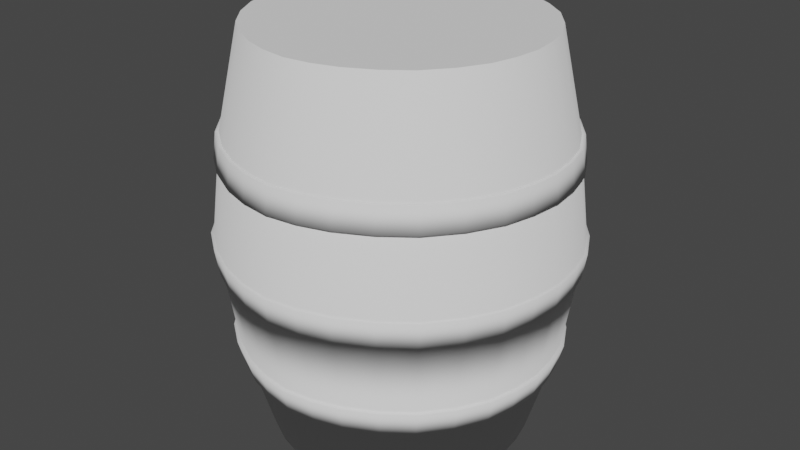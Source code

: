 # Source: bochkablend.blend  (saved by Blender 2.80.75; exported with 4.5.12 LTS)
import bpy
from mathutils import Matrix  # noqa: F401  (used for matrix-valued properties, if any)

bpy.ops.wm.read_factory_settings(use_empty=True)
scene = bpy.context.scene
scene.name = 'Scene'

# ---- collections
col_collection = bpy.data.collections.new('Collection'); scene.collection.children.link(col_collection)

# ---- materials (node trees are filled in below, after node groups)
mat_material_001 = bpy.data.materials.new('Material.001')
mat_material_001.alpha_threshold = 0.0
mat_material_001.use_transparent_shadow = False
mat_material_001.roughness = 0.5
mat_material_001.line_color = (0.0, 0.0, 0.0, 1.0)

# ---- material node trees

# ---- world
world_world = bpy.data.worlds.new('World'); scene.world = world_world
world_world.use_nodes = True; world_world.node_tree.nodes.clear()
_N = world_world.node_tree.nodes; _L = world_world.node_tree.links
n0 = _N.new('ShaderNodeOutputWorld'); n0.name = 'World Output'; n0.location = (300, 300)
n1 = _N.new('ShaderNodeBackground'); n1.name = 'Background'; n1.location = (10, 300)
n1.inputs[0].default_value = (0.05088, 0.05088, 0.05088, 1.0)
_L.new(n1.outputs[0], n0.inputs[0])
n0.is_active_output = True
world_world.color = (0.05088, 0.05088, 0.05088)
world_world.use_sun_shadow = False
world_world.sun_shadow_jitter_overblur = 0.0

# ---- meshes
me_cube_001 = bpy.data.meshes.new('Cube.001')
me_cube_001.from_pydata([(-1.639, -1.639, -2.205), (-1.639, 1.639, -2.205), (1.639, 1.639, -2.205), (1.639, -1.639, -2.205), (-1.782, -1.782, 5.031), (-1.782, 1.782, 5.031), (1.782, 1.782, 5.031), (1.782, -1.782, 5.031), (0.0, 2.541, 5.031), (0.0, 2.336, -2.205), (0.0, -2.541, 5.031), (0.0, -2.336, -2.205), (0.0, 0.0, 5.031), (0.0, 0.0, -2.205), (2.341, 0.0, -2.205), (2.546, 0.0, 5.031), (-2.341, 0.0, -2.205), (-2.546, 0.0, 5.031), (2.382, -0.8912, 5.031), (-2.19, -0.8195, -2.205), (2.947, 1.102, 1.413), (-1.102, -2.902, 1.413), (-2.19, 0.8195, -2.205), (2.382, 0.8912, 5.031), (0.0, -1.571, 5.031), (0.0, -1.571, -2.205), (0.0, 1.571, -2.205), (0.0, 1.571, 5.031), (2.19, 0.8195, -2.205), (-2.382, 0.8912, 5.031), (2.205, -2.205, 1.413), (2.205, 2.205, 1.413), (2.19, -0.8195, -2.205), (-2.382, -0.8912, 5.031), (-2.947, 1.102, 1.413), (-2.947, -1.102, 1.413), (-1.473, -1.337, 5.031), (-1.473, -1.337, -2.205), (-1.473, 1.337, 5.031), (-1.473, 1.337, -2.205), (-1.544, 0.0, 5.031), (-1.544, 0.0, -2.205), (-0.8195, -2.157, -2.205), (-0.8912, 2.346, 5.031), (-0.8912, -2.346, 5.031), (-0.8195, 2.157, -2.205), (-1.102, 2.902, 1.413), (2.947, -1.102, 1.413), (0.0, 3.143, 1.413), (0.0, -3.143, 1.413), (1.473, 1.337, 5.031), (1.473, 1.337, -2.205), (1.473, -1.337, -2.205), (1.473, -1.337, 5.031), (1.544, 0.0, -2.205), (1.544, 0.0, 5.031), (1.102, 2.902, 1.413), (1.102, -2.902, 1.413), (-2.205, 2.205, 1.413), (-2.205, -2.205, 1.413), (3.149, 0.0, 1.413), (-3.149, 0.0, 1.413), (0.8912, -2.346, 5.031), (0.8195, 2.157, -2.205), (0.8195, -2.157, -2.205), (0.8912, 2.346, 5.031), (-2.057, -2.057, 3.222), (-2.749, -1.028, 3.222), (2.749, -1.028, 3.222), (-2.749, 1.028, 3.222), (-1.028, 2.707, 3.222), (1.028, -2.707, 3.222), (-1.028, -2.707, 3.222), (2.749, 1.028, 3.222), (1.028, 2.707, 3.222), (0.0, 2.932, 3.222), (0.0, -2.932, 3.222), (2.937, 0.0, 3.222), (-2.937, 0.0, 3.222), (2.057, 2.057, 3.222), (2.057, -2.057, 3.222), (-2.057, 2.057, 3.222), (-1.003, 2.639, -0.396), (-2.864, 0.0, -0.396), (2.864, 0.0, -0.396), (0.0, -2.858, -0.396), (0.0, 2.858, -0.396), (2.005, -2.005, -0.396), (2.005, 2.005, -0.396), (-2.005, 2.005, -0.396), (1.003, -2.639, -0.396), (1.003, 2.639, -0.396), (-2.005, -2.005, -0.396), (-1.003, -2.639, -0.396), (2.68, 1.003, -0.396), (-2.68, 1.003, -0.396), (-2.68, -1.003, -0.396), (2.68, -1.003, -0.396), (-2.094, -2.094, 2.77), (-2.798, -1.047, 2.77), (2.798, -1.047, 2.77), (-2.798, 1.047, 2.77), (-1.047, 2.756, 2.77), (1.047, -2.756, 2.77), (-1.047, -2.756, 2.77), (2.798, 1.047, 2.77), (1.047, 2.756, 2.77), (0.0, 2.984, 2.77), (0.0, -2.984, 2.77), (2.99, 0.0, 2.77), (-2.99, 0.0, 2.77), (2.094, 2.094, 2.77), (2.094, -2.094, 2.77), (-2.094, 2.094, 2.77), (-2.057, 2.057, 3.222), (2.057, -2.057, 3.222), (2.057, 2.057, 3.222), (-2.937, 0.0, 3.222), (1.028, 2.707, 3.222), (0.0, 2.932, 3.222), (0.0, -2.932, 3.222), (2.937, 0.0, 3.222), (-2.749, 1.028, 3.222), (2.749, -1.028, 3.222), (-2.749, -1.028, 3.222), (-2.057, -2.057, 3.222), (-2.798, 1.047, 2.77), (2.798, -1.047, 2.77), (-2.798, -1.047, 2.77), (-2.094, -2.094, 2.77), (1.047, 2.756, 2.77), (0.0, 2.984, 2.77), (0.0, -2.984, 2.77), (2.99, 0.0, 2.77), (2.798, 1.047, 2.77), (-1.047, -2.756, 2.77), (1.047, -2.756, 2.77), (-1.047, 2.756, 2.77), (-2.937, 0.0, 3.222), (2.057, 2.057, 3.222), (2.057, -2.057, 3.222), (-2.057, 2.057, 3.222), (-1.047, 2.756, 2.77), (1.047, -2.756, 2.77), (-1.047, -2.756, 2.77), (2.798, 1.047, 2.77), (-2.99, 0.0, 2.77), (2.094, 2.094, 2.77), (2.094, -2.094, 2.77), (-2.094, 2.094, 2.77), (-1.028, 2.707, 3.222), (1.028, -2.707, 3.222), (-1.028, -2.707, 3.222), (2.749, 1.028, 3.222), (2.937, 0.0, 3.222), (0.0, -2.932, 3.222), (0.0, 2.932, 3.222), (1.028, 2.707, 3.222), (-2.057, -2.057, 3.222), (-2.749, -1.028, 3.222), (2.749, -1.028, 3.222), (-2.749, 1.028, 3.222), (2.749, 1.028, 3.222), (-1.028, -2.707, 3.222), (1.028, -2.707, 3.222), (-1.028, 2.707, 3.222), (-2.094, -2.094, 2.77), (-2.798, -1.047, 2.77), (2.798, -1.047, 2.77), (-2.798, 1.047, 2.77), (2.99, 0.0, 2.77), (0.0, -2.984, 2.77), (0.0, 2.984, 2.77), (1.047, 2.756, 2.77), (-2.094, 2.094, 2.77), (2.094, -2.094, 2.77), (2.094, 2.094, 2.77), (-2.99, 0.0, 2.77), (-1.077, 2.836, 0.9559), (3.077, 0.0, 0.9559), (0.0, -3.071, 0.9559), (-3.077, 0.0, 0.9559), (0.0, 3.071, 0.9559), (2.154, 2.154, 0.9559), (-2.154, 2.154, 0.9559), (2.154, -2.154, 0.9559), (1.077, -2.836, 0.9559), (-2.154, -2.154, 0.9559), (-1.077, -2.836, 0.9559), (1.077, 2.836, 0.9559), (2.879, 1.077, 0.9559), (-2.879, -1.077, 0.9559), (2.879, -1.077, 0.9559), (-2.879, 1.077, 0.9559), (-0.961, 2.53, -0.832), (-2.745, 0.0, -0.832), (2.745, 0.0, -0.832), (0.0, -2.74, -0.832), (0.961, -2.53, -0.832), (0.961, 2.53, -0.832), (-1.922, -1.922, -0.832), (-0.961, -2.53, -0.832), (0.0, 2.74, -0.832), (1.922, -1.922, -0.832), (1.922, 1.922, -0.832), (-1.922, 1.922, -0.832), (2.569, 0.961, -0.832), (-2.569, 0.961, -0.832), (-2.569, -0.961, -0.832), (2.569, -0.961, -0.832), (1.05, 2.763, 3.227), (1.553e-10, 2.993, 3.227), (1.553e-10, -2.993, 3.227), (2.999, 0.0, 3.227), (1.069, 2.813, 2.766), (1.553e-10, 3.046, 2.766), (1.553e-10, -3.046, 2.766), (3.053, 0.0, 2.766), (-2.999, 0.0, 3.227), (2.1, 2.1, 3.227), (2.1, -2.1, 3.227), (-2.1, 2.1, 3.227), (-1.069, 2.813, 2.766), (1.069, -2.813, 2.766), (-1.069, -2.813, 2.766), (2.856, 1.069, 2.766), (-3.053, 0.0, 2.766), (2.137, 2.137, 2.766), (2.137, -2.137, 2.766), (-2.137, 2.137, 2.766), (-1.05, 2.763, 3.227), (1.05, -2.763, 3.227), (-1.05, -2.763, 3.227), (2.806, 1.05, 3.227), (-2.1, -2.1, 3.227), (-2.806, -1.05, 3.227), (2.806, -1.05, 3.227), (-2.806, 1.05, 3.227), (-2.137, -2.137, 2.766), (-2.856, -1.069, 2.766), (2.856, -1.069, 2.766), (-2.856, 1.069, 2.766), (2.994, 1.12, 1.417), (-1.12, -2.948, 1.417), (2.24, -2.24, 1.417), (2.24, 2.24, 1.417), (-2.994, 1.12, 1.417), (-2.994, -1.12, 1.417), (-1.12, 2.948, 1.417), (2.994, -1.12, 1.417), (0.0, 3.193, 1.417), (0.0, -3.193, 1.417), (1.12, 2.948, 1.417), (1.12, -2.948, 1.417), (-2.24, 2.24, 1.417), (-2.24, -2.24, 1.417), (3.199, -1.184e-10, 1.417), (-3.199, -1.184e-10, 1.417), (-1.094, 2.881, 0.9523), (3.126, -1.184e-10, 0.9523), (0.0, -3.12, 0.9523), (-3.126, -1.184e-10, 0.9523), (0.0, 3.12, 0.9523), (2.189, 2.189, 0.9523), (-2.189, 2.189, 0.9523), (2.189, -2.189, 0.9523), (1.094, -2.881, 0.9523), (-2.189, -2.189, 0.9523), (-1.094, -2.881, 0.9523), (1.094, 2.881, 0.9523), (2.925, 1.094, 0.9523), (-2.925, -1.094, 0.9523), (2.925, -1.094, 0.9523), (-2.925, 1.094, 0.9523), (-1.027, 2.703, -0.3907), (-2.933, -1.81e-10, -0.3907), (2.933, -1.81e-10, -0.3907), (1.81e-10, -2.927, -0.3907), (1.81e-10, 2.927, -0.3907), (2.054, -2.054, -0.3907), (2.054, 2.054, -0.3907), (-2.054, 2.054, -0.3907), (1.027, -2.703, -0.3907), (1.027, 2.703, -0.3907), (-2.054, -2.054, -0.3907), (-1.027, -2.703, -0.3907), (2.745, 1.027, -0.3907), (-2.745, 1.027, -0.3907), (-2.745, -1.027, -0.3907), (2.745, -1.027, -0.3907), (-0.9843, 2.591, -0.8373), (-2.812, -1.81e-10, -0.8373), (2.812, -1.81e-10, -0.8373), (1.81e-10, -2.806, -0.8373), (0.9843, -2.591, -0.8373), (0.9843, 2.591, -0.8373), (-1.969, -1.969, -0.8373), (-0.9843, -2.591, -0.8373), (1.81e-10, 2.806, -0.8373), (1.969, -1.969, -0.8373), (1.969, 1.969, -0.8373), (-1.969, 1.969, -0.8373), (2.631, 0.9843, -0.8373), (-2.631, 0.9843, -0.8373), (-2.631, -0.9843, -0.8373), (2.631, -0.9843, -0.8373), (-1.959, -1.248, -2.205), (2.13, -1.357, 5.031), (0.0, -1.954, -2.205), (0.0, -2.056, 5.031), (1.959, -1.248, -2.205), (-2.13, -1.357, 5.031), (-1.146, -1.747, -2.205), (-1.182, -1.841, 5.031), (2.636, -1.679, 1.413), (1.146, -1.747, -2.205), (1.182, -1.841, 5.031), (-2.636, -1.679, 1.413), (2.458, -1.566, 3.222), (-2.458, -1.566, 3.222), (2.397, -1.527, -0.396), (-2.397, -1.527, -0.396), (2.503, -1.595, 2.77), (-2.503, -1.595, 2.77), (2.458, -1.566, 3.222), (2.503, -1.595, 2.77), (-2.458, -1.566, 3.222), (-2.503, -1.595, 2.77), (-2.503, -1.595, 2.77), (-2.458, -1.566, 3.222), (2.458, -1.566, 3.222), (2.503, -1.595, 2.77), (-2.575, -1.641, 0.9559), (2.575, -1.641, 0.9559), (-2.297, -1.464, -0.832), (2.297, -1.464, -0.832), (-2.555, -1.628, 2.766), (-2.51, -1.599, 3.227), (2.51, -1.599, 3.227), (2.555, -1.628, 2.766), (2.677, -1.706, 1.417), (-2.677, -1.706, 1.417), (-2.616, -1.667, 0.9523), (2.616, -1.667, 0.9523), (2.455, -1.564, -0.3907), (-2.455, -1.564, -0.3907), (-2.353, -1.499, -0.8373), (2.353, -1.499, -0.8373), (0.5036, 2.74, -0.8373), (0.5036, -2.74, -0.8373), (0.5911, -1.949, 5.031), (0.5732, -1.85, -2.205), (2.876, -0.5214, -0.3907), (-2.876, -0.5214, -0.3907), (3.065, -0.5556, 0.9523), (-3.065, -0.5556, 0.9523), (0.5598, -3.047, 0.9523), (0.5598, 3.047, 0.9523), (0.5253, -2.859, -0.3907), (0.5253, 2.859, -0.3907), (2.503, 1.595, 2.77), (2.503, 1.595, 2.77), (2.458, 1.566, 3.222), (-2.458, 1.566, 3.222), (1.692, 2.593, 1.413), (1.832, 1.078, -2.205), (1.832, -1.078, -2.205), (1.92, 0.0, -2.205), (-1.68, 2.574, 0.9523), (-1.68, -2.574, 0.9523), (-1.576, 2.415, -0.3907), (-1.576, -2.415, -0.3907), (-1.928, 1.114, 5.031), (-1.832, 1.078, -2.205), (-1.692, -2.593, 1.413), (-1.692, 2.593, 1.413), (-2.496, -0.4525, 5.031), (2.295, -0.4161, -2.205), (-1.509, -0.6685, 5.031), (-1.509, -0.6685, -2.205), (0.5371, 2.923, 3.227), (0.5467, -2.975, 2.766), (0.573, -3.118, 1.417), (0.573, 3.118, 1.417), (-2.932, -0.5315, 2.77), (2.932, -0.5315, 2.77), (2.932, -0.5315, 2.77), (-2.932, -0.5315, 2.77), (-0.5732, 1.85, -2.205), (-0.5911, 1.949, 5.031), (1.578, 2.419, 3.222), (1.607, -2.462, 2.77), (1.607, -2.462, 2.77), (1.607, 2.462, 2.77), (3.136, 0.5687, 1.417), (-3.136, 0.5687, 1.417), (1.632, -1.589, 5.031), (1.531, -1.488, -2.205), (1.511, 2.315, -0.8373), (1.511, -2.315, -0.8373), (-1.578, 2.419, 3.222), (-1.607, -2.462, 2.77), (-1.578, -2.419, 3.222), (-1.607, 2.462, 2.77), (0.0, 1.954, -2.205), (0.0, 2.056, 5.031), (-2.88, -0.5221, 3.222), (2.88, -0.5221, 3.222), (2.932, -0.5315, 2.77), (-2.932, -0.5315, 2.77), (2.555, 1.628, 2.766), (-2.555, 1.628, 2.766), (-2.616, 1.667, 0.9523), (2.616, 1.667, 0.9523), (1.578, 2.419, 3.222), (1.578, -2.419, 3.222), (1.607, -2.462, 2.77), (1.607, 2.462, 2.77), (1.692, -2.593, 1.413), (1.928, -1.114, 5.031), (2.02, 0.0, 5.031), (1.928, 1.114, 5.031), (-0.564, -3.069, 1.413), (-0.4559, 2.481, 5.031), (-0.4193, 2.282, -2.205), (-0.4559, -2.481, 5.031), (-0.5253, -2.859, -0.3907), (-0.5253, 2.859, -0.3907), (-0.5598, -3.047, 0.9523), (-0.5598, 3.047, 0.9523), (0.7367, 1.454, -2.205), (0.7367, -1.454, -2.205), (0.772, 0.0, -2.205), (0.564, 3.069, 1.413), (-0.7543, -0.7271, -2.205), (0.7543, -0.7271, 5.031), (-0.7367, -1.454, 5.031), (-0.772, 0.0, 5.031), (-0.7367, -1.454, -2.205), (-0.772, 0.0, -2.205), (2.397, 1.527, -0.396), (-2.397, 1.527, -0.396), (0.5261, 2.863, 3.222), (0.5356, -2.914, 2.77), (0.5511, -2.999, 0.9559), (0.5511, 2.999, 0.9559), (-2.297, 1.464, -0.832), (2.297, 1.464, -0.832), (1.576, 2.415, -0.3907), (1.576, -2.415, -0.3907), (1.68, -2.574, 0.9523), (1.68, 2.574, 0.9523), (1.509, -0.6685, 5.031), (1.509, -0.6685, -2.205), (3.087, -0.5598, 1.413), (-3.087, -0.5598, 1.413), (1.719, -2.634, 1.417), (1.719, 2.634, 1.417), (1.64, 2.514, 2.766), (1.611, -2.469, 3.227), (1.611, 2.469, 3.227), (1.64, -2.514, 2.766), (1.475, 2.26, -0.832), (1.475, -2.26, -0.832), (3.136, -0.5687, 1.417), (-3.136, -0.5687, 1.417), (2.94, -0.533, 3.227), (-2.94, -0.533, 3.227), (-2.757, 0.4998, -0.8373), (2.757, 0.4998, -0.8373), (-2.02, 0.0, 5.031), (-1.928, -1.114, 5.031), (-1.92, 0.0, -2.205), (-1.832, -1.078, -2.205), (-0.5511, -2.999, 0.9559), (-0.5511, 2.999, 0.9559), (-0.5356, 2.914, 2.77), (-0.5261, 2.863, 3.222), (3.065, 0.5556, 0.9523), (-3.065, 0.5556, 0.9523), (1.974, 0.557, 5.031), (1.876, 0.5391, -2.205), (0.5356, -2.914, 2.77), (0.5356, 2.914, 2.77), (0.5356, 2.914, 2.77), (0.5261, -2.863, 3.222), (0.5356, -2.914, 2.77), (0.5356, 2.914, 2.77), (0.5261, 2.863, 3.222), (0.5261, -2.863, 3.222), (1.653, -2.534, 0.9559), (1.653, 2.534, 0.9559), (1.607, 2.462, 2.77), (1.578, -2.419, 3.222), (0.7543, -0.7271, -2.205), (1.974, -0.557, 5.031), (-2.757, -0.4998, -0.8373), (2.757, -0.4998, -0.8373), (0.4559, -2.481, 5.031), (0.4193, -2.282, -2.205), (0.4559, 2.481, 5.031), (0.4193, 2.282, -2.205), (2.876, 0.5214, -0.3907), (-2.876, 0.5214, -0.3907), (0.0, 0.7857, -2.205), (2.295, 0.4161, -2.205), (1.539, 2.358, -0.396), (1.539, -2.358, -0.396), (1.578, -2.419, 3.222), (1.578, 2.419, 3.222), (-2.295, -0.4161, -2.205), (0.0, -0.7857, 5.031), (2.496, -0.4525, 5.031), (0.0, -0.7857, -2.205), (-1.607, 2.462, 2.77), (-1.578, 2.419, 3.222), (-1.653, 2.534, 0.9559), (-1.653, -2.534, 0.9559), (-1.64, 2.514, 2.766), (-1.611, 2.469, 3.227), (-1.719, -2.634, 1.417), (-1.719, 2.634, 1.417), (1.368, -2.096, 5.031), (1.258, 1.928, -2.205), (1.258, -1.928, -2.205), (1.368, 2.096, 5.031), (-0.5261, -2.863, 3.222), (-0.5356, -2.914, 2.77), (-0.5261, -2.863, 3.222), (-0.5356, 2.914, 2.77), (0.7543, 0.7271, -2.205), (0.7543, 0.7271, 5.031), (-1.632, 1.589, 5.031), (1.531, 1.488, -2.205), (-1.258, 1.928, -2.205), (-1.368, -2.096, 5.031), (-1.368, 2.096, 5.031), (-1.258, -1.928, -2.205), (0.5261, -2.863, 3.222), (0.5261, 2.863, 3.222), (0.5129, -2.791, -0.396), (0.5129, 2.791, -0.396), (-0.573, -3.118, 1.417), (-0.573, 3.118, 1.417), (-0.5467, 2.975, 2.766), (-0.5371, 2.923, 3.227), (-0.5911, -1.949, 5.031), (-0.5732, -1.85, -2.205), (-0.5036, 2.74, -0.8373), (-0.5036, -2.74, -0.8373), (2.458, 1.566, 3.222), (-2.458, 1.566, 3.222), (-0.5356, 2.914, 2.77), (-0.5356, -2.914, 2.77), (-0.5261, 2.863, 3.222), (-0.5356, -2.914, 2.77), (0.5371, -2.923, 3.227), (0.5467, 2.975, 2.766), (0.4916, -2.675, -0.832), (0.4916, 2.675, -0.832), (-1.531, 1.488, -2.205), (0.5911, 1.949, 5.031), (-2.503, 1.595, 2.77), (2.503, 1.595, 2.77), (0.564, -3.069, 1.413), (0.7367, 1.454, 5.031), (0.7367, -1.454, 5.031), (0.772, 0.0, 5.031), (-0.4916, -2.675, -0.832), (-0.4916, 2.675, -0.832), (-0.5467, -2.975, 2.766), (-0.5371, -2.923, 3.227), (2.458, 1.566, 3.222), (-2.503, 1.595, 2.77), (-1.611, -2.469, 3.227), (-1.64, -2.514, 2.766), (-1.475, -2.26, -0.832), (-1.475, 2.26, -0.832), (-3.017, 0.5469, 0.9559), (3.017, 0.5469, 0.9559), (-1.876, -0.5391, -2.205), (1.876, -0.5391, -2.205), (-1.974, -0.557, 5.031), (-0.7543, -0.7271, 5.031), (-1.578, -2.419, 3.222), (-1.607, -2.462, 2.77), (-1.607, 2.462, 2.77), (-1.607, -2.462, 2.77), (-2.51, 1.599, 3.227), (2.51, 1.599, 3.227), (-2.94, 0.533, 3.227), (2.94, 0.533, 3.227), (-1.511, 2.315, -0.8373), (-1.511, -2.315, -0.8373), (-1.531, -1.488, -2.205), (-1.632, -1.589, 5.031), (-0.5129, -2.791, -0.396), (-0.5129, 2.791, -0.396), (-0.5261, -2.863, 3.222), (-0.5261, 2.863, 3.222), (-0.4193, -2.282, -2.205), (-0.7367, 1.454, 5.031), (-0.564, 3.069, 1.413), (-0.7367, 1.454, -2.205), (-0.7543, 0.7271, 5.031), (-0.7543, 0.7271, -2.205), (2.993, 0.5426, 2.766), (-2.993, 0.5426, 2.766), (-2.88, -0.5221, 3.222), (2.88, -0.5221, 3.222), (-2.808, -0.509, -0.396), (2.808, -0.509, -0.396), (-1.539, -2.358, -0.396), (-1.539, 2.358, -0.396), (-1.578, 2.419, 3.222), (-1.578, -2.419, 3.222), (2.691, 0.4879, -0.832), (-2.691, 0.4879, -0.832), (0.0, 0.7857, 5.031), (-2.496, 0.4525, 5.031), (-2.677, 1.706, 1.417), (2.677, 1.706, 1.417), (1.509, 0.6685, 5.031), (-3.087, 0.5598, 1.413), (2.88, 0.5221, 3.222), (-2.88, 0.5221, 3.222), (3.087, 0.5598, 1.413), (1.509, 0.6685, -2.205), (-2.575, 1.641, 0.9559), (2.575, 1.641, 0.9559), (-2.353, 1.499, -0.8373), (2.353, 1.499, -0.8373), (3.017, -0.5469, 0.9559), (-3.017, -0.5469, 0.9559), (2.88, -0.5221, 3.222), (-2.88, -0.5221, 3.222), (2.993, -0.5426, 2.766), (-2.993, -0.5426, 2.766), (-2.691, -0.4879, -0.832), (2.691, -0.4879, -0.832), (-1.974, 0.557, 5.031), (-1.876, 0.5391, -2.205), (-1.959, 1.248, -2.205), (2.13, 1.357, 5.031), (-1.146, 1.747, -2.205), (-1.182, 1.841, 5.031), (2.932, 0.5315, 2.77), (2.88, 0.5221, 3.222), (-2.932, 0.5315, 2.77), (-2.932, 0.5315, 2.77), (1.632, 1.589, 5.031), (0.5732, 1.85, -2.205), (-2.455, 1.564, -0.3907), (2.455, 1.564, -0.3907), (-2.13, 1.357, 5.031), (1.959, 1.248, -2.205), (-2.295, 0.4161, -2.205), (2.496, 0.4525, 5.031), (-1.509, 0.6685, 5.031), (-1.509, 0.6685, -2.205), (2.932, 0.5315, 2.77), (-2.88, 0.5221, 3.222), (-2.932, 0.5315, 2.77), (2.932, 0.5315, 2.77), (-2.458, 1.566, 3.222), (-2.503, 1.595, 2.77), (-2.808, 0.509, -0.396), (2.808, 0.509, -0.396), (-2.88, 0.5221, 3.222), (2.88, 0.5221, 3.222), (1.182, 1.841, 5.031), (2.636, 1.679, 1.413), (1.146, 1.747, -2.205), (-2.636, 1.679, 1.413)], [], [(446, 205, 1, 642), (462, 204, 2, 523), (335, 203, 3, 310), (576, 200, 0, 537), (533, 523, 2, 655), (532, 536, 5, 654), (569, 202, 9, 424), (558, 197, 11, 499), (388, 424, 9, 404), (561, 500, 8, 405), (616, 196, 14, 505), (638, 195, 16, 510), (435, 567, 12, 511), (434, 439, 13, 513), (581, 367, 14, 377), (594, 473, 37, 312), (605, 603, 26, 504), (582, 470, 17, 376), (547, 438, 25, 308), (334, 208, 19, 306), (552, 107, 48, 602), (481, 365, 28, 505), (350, 566, 24, 309), (617, 207, 22, 656), (447, 206, 28, 655), (595, 471, 33, 311), (531, 565, 27, 618), (640, 372, 29, 619), (397, 366, 32, 310), (639, 209, 32, 377), (604, 601, 38, 658), (641, 373, 39, 659), (560, 534, 45, 644), (583, 437, 40, 378), (389, 423, 43, 645), (580, 472, 41, 379), (577, 194, 45, 534), (546, 436, 36, 313), (351, 431, 52, 315), (568, 201, 42, 600), (530, 430, 51, 627), (417, 111, 31, 364), (322, 112, 30, 314), (486, 108, 49, 564), (663, 109, 60, 626), (396, 419, 53, 316), (495, 420, 55, 452), (553, 104, 21, 422), (463, 198, 64, 524), (651, 501, 63, 672), (480, 421, 50, 622), (587, 98, 59, 374), (494, 432, 54, 453), (562, 113, 58, 673), (650, 525, 65, 670), (559, 199, 63, 501), (323, 99, 35, 317), (409, 110, 61, 455), (586, 102, 46, 375), (408, 100, 47, 454), (563, 105, 20, 671), (662, 101, 34, 623), (487, 106, 56, 433), (416, 103, 57, 418), (423, 8, 75, 599), (525, 6, 79, 509), (307, 7, 80, 318), (498, 10, 76, 538), (657, 15, 77, 669), (425, 44, 72, 598), (535, 4, 66, 615), (654, 5, 81, 363), (311, 33, 67, 319), (376, 17, 78, 608), (536, 43, 70, 614), (512, 18, 68, 609), (643, 23, 73, 362), (619, 29, 69, 668), (500, 65, 74, 539), (522, 62, 71, 508), (444, 180, 85, 540), (332, 191, 96, 321), (629, 190, 94, 440), (491, 183, 88, 506), (633, 181, 83, 610), (516, 178, 82, 613), (628, 184, 89, 441), (445, 189, 91, 541), (475, 182, 86, 597), (517, 187, 92, 612), (333, 185, 87, 320), (579, 179, 84, 667), (490, 186, 90, 507), (474, 188, 93, 596), (632, 192, 97, 611), (578, 193, 95, 666), (668, 69, 122, 661), (322, 100, 127, 325), (318, 80, 115, 324), (553, 108, 171, 527), (598, 72, 163, 526), (323, 98, 129, 328), (319, 67, 124, 326), (408, 109, 170, 385), (609, 68, 123, 407), (487, 107, 172, 483), (539, 74, 157, 488), (552, 102, 137, 529), (599, 75, 156, 554), (486, 103, 136, 482), (538, 76, 155, 489), (587, 104, 135, 401), (361, 176, 147, 360), (586, 113, 174, 514), (527, 171, 132, 555), (489, 155, 120, 485), (509, 79, 116, 414), (324, 115, 140, 330), (526, 163, 152, 528), (328, 129, 166, 327), (393, 173, 130, 492), (407, 123, 160, 634), (563, 111, 176, 361), (661, 122, 161, 625), (669, 77, 154, 624), (615, 66, 125, 402), (417, 106, 173, 393), (392, 175, 148, 391), (362, 73, 162, 572), (400, 165, 150, 515), (483, 172, 131, 484), (608, 78, 117, 406), (409, 99, 128, 384), (646, 134, 145, 660), (508, 71, 164, 415), (414, 116, 139, 390), (624, 154, 121, 647), (416, 112, 175, 392), (363, 81, 114, 551), (663, 105, 134, 646), (614, 70, 165, 400), (385, 170, 133, 386), (662, 110, 177, 649), (562, 101, 126, 665), (550, 153, 233, 589), (327, 166, 238, 336), (647, 121, 213, 591), (443, 143, 223, 381), (635, 138, 218, 467), (330, 140, 220, 338), (484, 131, 215, 557), (477, 119, 211, 545), (585, 144, 224, 575), (360, 147, 227, 410), (660, 145, 225, 606), (625, 161, 237, 590), (387, 167, 239, 637), (528, 152, 232, 571), (331, 168, 240, 339), (476, 142, 222, 544), (326, 124, 159, 329), (488, 157, 118, 442), (325, 127, 168, 331), (415, 164, 151, 493), (482, 136, 143, 443), (384, 128, 167, 387), (402, 125, 158, 584), (551, 114, 141, 664), (554, 156, 119, 477), (401, 135, 144, 585), (665, 126, 169, 573), (649, 177, 146, 648), (572, 162, 153, 550), (406, 117, 138, 635), (529, 137, 142, 476), (514, 174, 149, 403), (579, 190, 270, 478), (626, 60, 256, 394), (454, 47, 249, 464), (632, 179, 259, 354), (422, 21, 243, 542), (374, 59, 255, 520), (444, 186, 266, 356), (491, 189, 269, 451), (628, 193, 273, 412), (517, 188, 268, 369), (564, 49, 251, 382), (671, 20, 242, 621), (490, 185, 265, 450), (317, 35, 247, 341), (578, 181, 261, 479), (433, 56, 252, 383), (568, 197, 293, 549), (638, 208, 304, 496), (616, 206, 302, 469), (441, 89, 281, 652), (446, 207, 303, 630), (617, 195, 291, 468), (321, 96, 288, 345), (540, 85, 277, 358), (613, 82, 274, 370), (577, 205, 301, 592), (558, 198, 294, 349), (612, 92, 284, 371), (576, 201, 297, 593), (320, 87, 279, 344), (335, 209, 305, 347), (334, 200, 296, 346), (556, 212, 216, 381), (589, 233, 225, 410), (545, 211, 215, 544), (591, 213, 217, 606), (380, 210, 214, 557), (571, 232, 224, 570), (337, 235, 239, 336), (466, 236, 240, 636), (459, 231, 223, 461), (590, 237, 241, 607), (338, 220, 228, 339), (467, 218, 226, 637), (460, 219, 227, 458), (519, 230, 222, 518), (574, 234, 238, 575), (588, 221, 229, 411), (584, 158, 234, 574), (403, 149, 229, 518), (442, 118, 210, 380), (573, 169, 241, 411), (391, 148, 228, 461), (485, 120, 212, 556), (329, 159, 235, 337), (515, 150, 230, 519), (492, 130, 214, 458), (664, 141, 221, 588), (386, 133, 217, 636), (493, 151, 231, 459), (555, 132, 216, 570), (648, 146, 226, 607), (390, 139, 219, 460), (634, 160, 236, 466), (382, 251, 260, 356), (341, 247, 271, 342), (621, 242, 270, 413), (457, 245, 263, 451), (465, 257, 261, 355), (521, 248, 258, 368), (620, 254, 264, 412), (383, 252, 269, 357), (543, 250, 262, 429), (520, 255, 267, 369), (340, 244, 265, 343), (394, 256, 259, 478), (456, 253, 266, 450), (542, 243, 268, 428), (464, 249, 272, 354), (395, 246, 273, 479), (455, 61, 257, 465), (475, 178, 258, 429), (516, 184, 264, 368), (629, 183, 263, 413), (364, 31, 245, 457), (375, 46, 248, 521), (418, 57, 253, 456), (474, 180, 260, 428), (623, 34, 246, 395), (602, 48, 250, 543), (333, 192, 272, 343), (445, 182, 262, 357), (633, 191, 271, 355), (332, 187, 267, 342), (673, 58, 254, 620), (314, 30, 244, 340), (449, 282, 294, 399), (370, 274, 290, 592), (345, 288, 304, 346), (502, 276, 292, 469), (352, 289, 305, 497), (448, 280, 300, 398), (371, 284, 296, 593), (652, 281, 301, 630), (503, 287, 303, 468), (653, 286, 302, 631), (344, 279, 299, 347), (426, 285, 297, 549), (353, 275, 291, 496), (358, 277, 293, 349), (427, 278, 298, 548), (359, 283, 295, 348), (596, 93, 285, 426), (667, 84, 276, 502), (610, 83, 275, 353), (666, 95, 287, 503), (447, 204, 300, 631), (639, 196, 292, 497), (462, 199, 295, 398), (506, 88, 280, 448), (569, 194, 290, 548), (463, 203, 299, 399), (507, 90, 282, 449), (559, 202, 298, 348), (541, 91, 283, 359), (597, 86, 278, 427), (440, 94, 286, 653), (611, 97, 289, 352), (209, 335, 310, 32), (537, 594, 312, 42), (600, 547, 308, 11), (200, 334, 306, 0), (498, 350, 309, 10), (535, 595, 311, 4), (524, 397, 310, 3), (425, 546, 313, 44), (499, 351, 315, 64), (100, 322, 314, 47), (522, 396, 316, 62), (98, 323, 317, 59), (18, 307, 318, 68), (4, 311, 319, 66), (187, 332, 321, 92), (192, 333, 320, 97), (112, 322, 325, 175), (68, 318, 324, 123), (99, 323, 328, 128), (66, 319, 326, 125), (123, 324, 330, 160), (128, 328, 327, 167), (167, 327, 336, 239), (160, 330, 338, 236), (148, 331, 339, 228), (125, 326, 329, 158), (175, 325, 331, 148), (59, 317, 341, 255), (92, 321, 345, 284), (97, 320, 344, 289), (203, 335, 347, 299), (208, 334, 346, 304), (234, 337, 336, 238), (236, 338, 339, 240), (158, 329, 337, 234), (255, 341, 342, 267), (249, 340, 343, 272), (185, 333, 343, 265), (191, 332, 342, 271), (47, 314, 340, 249), (284, 345, 346, 296), (289, 344, 347, 305), (210, 460, 458, 214), (178, 516, 368, 258), (277, 426, 549, 293), (72, 615, 402, 163), (65, 525, 509, 74), (672, 63, 523, 533), (115, 415, 493, 140), (204, 462, 398, 300), (155, 526, 528, 120), (231, 556, 381, 223), (118, 390, 460, 210), (7, 307, 396, 522), (274, 427, 548, 290), (143, 391, 461, 223), (109, 408, 454, 60), (173, 483, 484, 130), (511, 12, 437, 583), (106, 417, 364, 56), (211, 380, 557, 215), (119, 442, 380, 211), (278, 359, 348, 298), (176, 393, 492, 147), (643, 6, 525, 650), (279, 449, 399, 299), (404, 9, 501, 651), (250, 383, 357, 262), (7, 522, 508, 80), (106, 487, 483, 173), (670, 65, 500, 561), (157, 414, 390, 118), (130, 484, 557, 214), (504, 26, 430, 530), (220, 459, 461, 228), (315, 52, 366, 397), (453, 54, 367, 581), (283, 448, 398, 295), (198, 463, 399, 294), (6, 643, 362, 79), (244, 456, 450, 265), (103, 416, 392, 136), (308, 25, 431, 351), (87, 507, 449, 279), (282, 358, 349, 294), (64, 315, 397, 524), (74, 509, 414, 157), (185, 490, 507, 87), (144, 555, 570, 224), (178, 475, 597, 82), (657, 23, 421, 480), (86, 541, 359, 278), (203, 463, 524, 3), (512, 15, 420, 495), (56, 364, 457, 252), (202, 569, 548, 298), (108, 486, 482, 171), (202, 559, 501, 9), (62, 498, 538, 71), (618, 27, 601, 604), (622, 50, 565, 531), (30, 418, 456, 244), (112, 416, 418, 30), (90, 540, 358, 282), (80, 508, 415, 115), (307, 18, 419, 396), (91, 506, 448, 283), (111, 417, 393, 176), (510, 16, 472, 580), (189, 491, 506, 91), (627, 51, 365, 481), (186, 490, 450, 266), (136, 392, 391, 143), (306, 19, 473, 594), (199, 462, 523, 63), (171, 482, 443, 132), (147, 492, 458, 227), (252, 457, 451, 269), (140, 493, 459, 220), (566, 435, 511, 24), (11, 308, 351, 499), (10, 309, 546, 425), (183, 491, 451, 263), (184, 516, 613, 89), (44, 313, 595, 535), (135, 527, 555, 144), (165, 554, 477, 150), (42, 312, 547, 600), (180, 444, 356, 260), (75, 539, 488, 156), (189, 445, 357, 269), (46, 602, 543, 248), (62, 316, 350, 498), (113, 586, 375, 58), (70, 599, 554, 165), (182, 445, 541, 86), (8, 500, 539, 75), (104, 553, 527, 135), (151, 485, 556, 231), (180, 474, 596, 85), (199, 559, 348, 295), (316, 53, 566, 350), (186, 444, 540, 90), (85, 596, 426, 277), (281, 370, 592, 301), (197, 558, 349, 293), (71, 538, 489, 164), (565, 561, 405, 27), (156, 488, 442, 119), (452, 55, 567, 435), (57, 564, 382, 253), (205, 577, 534, 1), (120, 528, 571, 212), (367, 481, 505, 14), (513, 13, 432, 494), (253, 382, 356, 266), (212, 571, 570, 216), (182, 475, 429, 262), (132, 443, 381, 216), (103, 486, 564, 57), (35, 455, 465, 247), (309, 24, 436, 546), (129, 401, 585, 166), (198, 558, 499, 64), (164, 489, 485, 151), (233, 591, 606, 225), (312, 37, 438, 547), (48, 433, 383, 250), (131, 476, 544, 215), (107, 487, 433, 48), (379, 41, 439, 434), (89, 613, 370, 281), (172, 529, 476, 131), (21, 374, 520, 243), (177, 384, 387, 146), (49, 422, 542, 251), (23, 643, 650, 421), (36, 378, 582, 471), (230, 545, 544, 222), (43, 423, 599, 70), (82, 597, 427, 274), (196, 639, 377, 14), (251, 542, 428, 260), (102, 552, 602, 46), (166, 585, 575, 238), (93, 612, 371, 285), (201, 568, 549, 297), (194, 569, 424, 45), (201, 576, 537, 42), (405, 8, 423, 389), (15, 512, 609, 77), (107, 552, 529, 172), (141, 515, 519, 221), (194, 577, 592, 290), (10, 425, 598, 76), (101, 562, 673, 34), (188, 474, 428, 268), (108, 553, 422, 49), (248, 543, 429, 258), (104, 587, 374, 21), (197, 568, 600, 11), (150, 477, 545, 230), (287, 652, 630, 303), (137, 514, 403, 142), (658, 38, 372, 640), (76, 598, 526, 155), (168, 386, 636, 240), (659, 39, 603, 605), (111, 563, 671, 31), (644, 45, 424, 388), (61, 623, 395, 257), (98, 587, 401, 129), (19, 510, 580, 473), (142, 403, 518, 222), (81, 614, 400, 114), (15, 657, 480, 420), (99, 409, 455, 35), (96, 610, 353, 288), (243, 520, 369, 268), (200, 576, 593, 296), (0, 306, 594, 537), (642, 1, 534, 560), (152, 584, 574, 232), (431, 494, 453, 52), (60, 454, 464, 256), (5, 536, 614, 81), (133, 660, 606, 217), (58, 375, 521, 254), (25, 513, 494, 431), (656, 22, 373, 641), (146, 387, 637, 226), (154, 407, 634, 121), (44, 535, 615, 72), (181, 633, 355, 261), (206, 447, 631, 302), (41, 659, 605, 439), (285, 371, 593, 297), (232, 574, 575, 224), (114, 400, 515, 141), (159, 635, 467, 235), (191, 633, 610, 96), (419, 495, 452, 53), (102, 586, 514, 137), (33, 376, 608, 67), (645, 43, 536, 532), (313, 36, 471, 595), (256, 464, 354, 259), (188, 517, 612, 93), (163, 402, 584, 152), (378, 40, 470, 582), (254, 521, 368, 264), (127, 385, 386, 168), (179, 632, 611, 84), (121, 634, 466, 213), (79, 362, 572, 116), (187, 517, 369, 267), (221, 519, 518, 229), (67, 608, 406, 124), (84, 611, 352, 276), (55, 622, 531, 567), (195, 638, 496, 291), (288, 353, 496, 304), (192, 632, 354, 272), (110, 662, 623, 61), (208, 638, 510, 19), (438, 434, 513, 25), (37, 379, 434, 438), (12, 618, 604, 437), (257, 395, 479, 261), (471, 582, 376, 33), (24, 511, 583, 436), (23, 657, 669, 73), (77, 609, 407, 154), (117, 661, 625, 138), (209, 639, 497, 305), (22, 642, 560, 373), (437, 604, 658, 40), (179, 579, 478, 259), (247, 465, 355, 271), (365, 533, 655, 28), (54, 627, 481, 367), (124, 406, 635, 159), (366, 581, 377, 32), (235, 467, 637, 239), (126, 649, 648, 169), (52, 453, 581, 366), (53, 452, 435, 566), (18, 512, 495, 419), (101, 662, 649, 126), (110, 409, 384, 177), (100, 408, 385, 127), (436, 583, 378, 36), (190, 579, 667, 94), (473, 580, 379, 37), (276, 352, 497, 292), (213, 466, 636, 217), (29, 654, 363, 69), (373, 560, 644, 39), (421, 650, 670, 50), (280, 653, 631, 300), (286, 502, 469, 302), (246, 620, 412, 273), (13, 504, 530, 432), (275, 503, 468, 291), (51, 672, 533, 365), (170, 646, 660, 133), (420, 480, 622, 55), (20, 626, 394, 242), (116, 572, 550, 139), (245, 621, 413, 263), (432, 530, 627, 54), (78, 668, 661, 117), (73, 669, 624, 162), (17, 619, 668, 78), (94, 667, 502, 286), (50, 670, 561, 565), (193, 628, 441, 95), (196, 616, 469, 292), (472, 641, 659, 41), (439, 605, 504, 13), (105, 663, 626, 20), (242, 394, 478, 270), (109, 663, 646, 170), (169, 648, 607, 241), (218, 590, 607, 226), (470, 640, 619, 17), (207, 617, 468, 303), (40, 658, 640, 470), (34, 673, 620, 246), (181, 578, 666, 83), (149, 573, 411, 229), (83, 666, 503, 275), (161, 664, 588, 237), (153, 647, 591, 233), (162, 624, 647, 153), (193, 578, 479, 273), (206, 616, 505, 28), (567, 531, 618, 12), (69, 363, 551, 122), (219, 589, 410, 227), (138, 625, 590, 218), (195, 617, 656, 16), (16, 656, 641, 472), (603, 388, 404, 26), (39, 644, 388, 603), (190, 629, 413, 270), (205, 446, 630, 301), (430, 651, 672, 51), (88, 440, 653, 280), (122, 551, 664, 161), (174, 665, 573, 149), (601, 389, 645, 38), (207, 446, 642, 22), (237, 588, 411, 241), (139, 550, 589, 219), (183, 629, 440, 88), (145, 360, 410, 225), (113, 562, 665, 174), (31, 671, 621, 245), (204, 447, 655, 2), (184, 628, 412, 264), (372, 532, 654, 29), (27, 405, 389, 601), (105, 563, 361, 134), (134, 361, 360, 145), (26, 404, 651, 430), (38, 645, 532, 372), (95, 441, 652, 287)])
me_cube_001.polygons.foreach_set('use_smooth', [1, 1, 1, 1, 0, 0, 1, 1, 0, 0, 1, 1, 0, 0, 0, 0, 0, 0, 0, 1, 1, 0, 0, 1, 1, 0, 0, 0, 0, 1, 0, 0, 0, 0, 0, 0, 1, 0, 0, 1, 0, 1, 1, 1, 1, 0, 0, 1, 1, 0, 0, 1, 0, 1, 0, 1, 1, 1, 1, 1, 1, 1, 1, 1, 1, 1, 1, 1, 1, 1, 1, 1, 1, 1, 1, 1, 1, 1, 1, 1, 1, 1, 1, 1, 1, 1, 1, 1, 1, 1, 1, 1, 1, 1, 1, 1, 1, 1, 1, 1, 1, 1, 1, 1, 1, 1, 1, 1, 1, 1, 1, 1, 1, 1, 1, 1, 1, 1, 1, 1, 1, 1, 1, 1, 1, 1, 1, 1, 1, 1, 1, 1, 1, 1, 1, 1, 1, 1, 1, 1, 1, 1, 1, 1, 1, 1, 1, 1, 1, 1, 1, 1, 1, 1, 1, 1, 1, 1, 1, 1, 1, 1, 1, 1, 1, 1, 1, 1, 1, 1, 1, 1, 1, 1, 1, 1, 1, 1, 1, 1, 1, 1, 1, 1, 1, 1, 1, 1, 1, 1, 1, 1, 1, 1, 1, 1, 1, 1, 1, 1, 1, 1, 1, 1, 1, 1, 1, 1, 1, 1, 1, 1, 1, 1, 1, 1, 1, 1, 1, 1, 1, 1, 1, 1, 1, 1, 1, 1, 1, 1, 1, 1, 1, 1, 1, 1, 1, 1, 1, 1, 1, 1, 1, 1, 1, 1, 1, 1, 1, 1, 1, 1, 1, 1, 1, 1, 1, 1, 1, 1, 1, 1, 1, 1, 1, 1, 1, 1, 1, 1, 1, 1, 1, 1, 1, 1, 1, 1, 1, 1, 1, 1, 1, 1, 1, 1, 1, 1, 1, 1, 1, 1, 1, 1, 1, 1, 1, 1, 1, 1, 1, 1, 1, 1, 1, 0, 0, 1, 0, 0, 0, 0, 0, 1, 0, 1, 1, 1, 1, 1, 1, 1, 1, 1, 1, 1, 1, 1, 1, 1, 1, 1, 1, 1, 1, 1, 1, 1, 1, 1, 1, 1, 1, 1, 1, 1, 1, 1, 1, 1, 1, 0, 1, 1, 1, 1, 1, 0, 1, 1, 1, 1, 0, 1, 1, 1, 1, 1, 0, 1, 0, 1, 1, 1, 0, 1, 1, 0, 1, 0, 0, 1, 1, 1, 1, 1, 0, 1, 1, 0, 1, 1, 1, 1, 0, 1, 1, 0, 1, 1, 1, 1, 1, 0, 0, 1, 1, 1, 1, 0, 1, 1, 0, 1, 0, 1, 1, 0, 1, 1, 1, 1, 1, 0, 0, 0, 1, 1, 0, 1, 1, 0, 1, 1, 1, 1, 0, 1, 1, 1, 1, 1, 1, 1, 1, 0, 1, 1, 1, 1, 1, 0, 1, 0, 1, 1, 1, 0, 0, 1, 1, 1, 1, 1, 1, 0, 1, 1, 1, 1, 0, 1, 1, 1, 0, 1, 1, 1, 1, 1, 0, 0, 1, 1, 1, 1, 1, 1, 1, 1, 1, 1, 1, 0, 1, 1, 1, 1, 1, 1, 1, 1, 1, 1, 1, 1, 1, 1, 0, 1, 1, 0, 1, 0, 1, 1, 0, 1, 1, 0, 1, 1, 1, 1, 0, 0, 1, 0, 1, 1, 1, 1, 0, 0, 1, 1, 1, 1, 1, 0, 1, 1, 1, 1, 1, 0, 1, 1, 0, 0, 1, 1, 1, 0, 1, 1, 1, 1, 1, 1, 1, 1, 1, 0, 1, 1, 1, 1, 1, 0, 0, 0, 1, 0, 0, 1, 1, 1, 1, 0, 0, 1, 1, 0, 0, 1, 0, 1, 1, 0, 0, 0, 1, 1, 1, 0, 1, 0, 1, 1, 1, 0, 0, 1, 1, 1, 0, 1, 0, 1, 0, 1, 1, 1, 0, 1, 1, 1, 1, 0, 1, 1, 0, 0, 1, 1, 1, 1, 1, 0, 1, 0, 1, 1, 1, 1, 1, 1, 1, 1, 1, 0, 1, 1, 1, 1, 0, 0, 0, 1, 1, 0, 1, 1, 1, 0, 1, 1, 1, 1, 1, 1, 1, 1, 1, 0, 0, 1, 1, 0, 0, 1])
_uv = me_cube_001.uv_layers.new(name='UVMap')
_uv.uv.foreach_set('vector', [0.8604, 0.1209, 0.8293, 0.1258, 0.8162, 0.046, 0.8447, 0.04053, 0.6377, 0.1404, 0.6093, 0.1414, 0.6073, 0.06262, 0.6348, 0.06191, 0.4204, 0.1419, 0.391, 0.1415, 0.393, 0.06262, 0.4221, 0.06271, 0.2005, 0.1293, 0.1709, 0.1259, 0.1839, 0.04601, 0.2111, 0.05001, 0.7869, 0.6938, 0.7608, 0.6849, 0.7863, 0.684, 0.8127, 0.6893, 0.2768, 0.9033, 0.3049, 0.9153, 0.2772, 0.9164, 0.2484, 0.9106, 0.7443, 0.1348, 0.718, 0.137, 0.7121, 0.05742, 0.7367, 0.05545, 0.3084, 0.1383, 0.2822, 0.1371, 0.2881, 0.05743, 0.3127, 0.05906, 0.6879, 0.75, 0.6797, 0.727, 0.6951, 0.7106, 0.708, 0.7264, 0.3807, 0.843, 0.3931, 0.8696, 0.3763, 0.8874, 0.3599, 0.8674, 0.5255, 0.1426, 0.5002, 0.1429, 0.5002, 0.06295, 0.5249, 0.06309, 0.08005, 0.1093, 0.05164, 0.1017, 0.08012, 0.02026, 0.1038, 0.02778, 0.297, 0.7271, 0.3223, 0.7565, 0.2905, 0.7826, 0.2639, 0.7502, 0.7675, 0.8625, 0.7422, 0.8331, 0.7741, 0.807, 0.8006, 0.8394, 0.8697, 0.7658, 0.8533, 0.7421, 0.8707, 0.7279, 0.8828, 0.7466, 0.7612, 0.9201, 0.7349, 0.9134, 0.7585, 0.912, 0.7858, 0.9178, 0.7184, 0.8025, 0.6945, 0.7719, 0.721, 0.7421, 0.7475, 0.7746, 0.1902, 0.8263, 0.2071, 0.8509, 0.1854, 0.8686, 0.1722, 0.8483, 0.813, 0.9027, 0.7928, 0.8919, 0.8272, 0.8718, 0.8401, 0.8876, 0.1397, 0.121, 0.1084, 0.1156, 0.1276, 0.03428, 0.1554, 0.04054, 0.7525, 0.3325, 0.7249, 0.3325, 0.724, 0.2652, 0.7517, 0.2645, 0.8333, 0.7213, 0.8132, 0.7006, 0.8368, 0.6991, 0.8547, 0.7122, 0.249, 0.6822, 0.2717, 0.6977, 0.2373, 0.7177, 0.221, 0.6978, 0.92, 0.1092, 0.8917, 0.1155, 0.8724, 0.03427, 0.8962, 0.02777, 0.58, 0.1419, 0.5511, 0.1425, 0.5495, 0.06276, 0.5781, 0.06272, 0.1694, 0.7722, 0.1733, 0.8018, 0.162, 0.8263, 0.1567, 0.7986, 0.3462, 0.7871, 0.37, 0.8177, 0.3436, 0.8474, 0.317, 0.815, 0.2278, 0.8723, 0.2486, 0.8937, 0.2223, 0.8999, 0.2028, 0.8856, 0.8875, 0.8167, 0.8861, 0.7896, 0.8922, 0.7668, 0.8971, 0.7923, 0.4749, 0.1426, 0.4492, 0.1425, 0.4508, 0.06275, 0.4754, 0.06308, 0.2839, 0.8381, 0.3092, 0.8675, 0.2748, 0.8876, 0.2508, 0.8612, 0.6785, 0.8481, 0.662, 0.8244, 0.6681, 0.8016, 0.6892, 0.8304, 0.6606, 0.7973, 0.657, 0.77, 0.6673, 0.7457, 0.6677, 0.7736, 0.2347, 0.7781, 0.2586, 0.8087, 0.2267, 0.8348, 0.2056, 0.806, 0.3319, 0.883, 0.3555, 0.9004, 0.333, 0.9095, 0.3039, 0.8985, 0.7149, 0.8926, 0.6949, 0.8719, 0.7104, 0.8592, 0.7344, 0.8856, 0.7997, 0.1292, 0.7705, 0.1325, 0.7608, 0.05317, 0.7891, 0.05, 0.2002, 0.7222, 0.2109, 0.7475, 0.1845, 0.7772, 0.1794, 0.7466, 0.8603, 0.864, 0.8536, 0.8421, 0.8801, 0.8123, 0.8804, 0.8403, 0.2559, 0.1349, 0.2297, 0.1326, 0.2394, 0.05317, 0.2635, 0.05546, 0.7806, 0.7515, 0.7553, 0.7221, 0.7897, 0.702, 0.8137, 0.7284, 0.6412, 0.3322, 0.6119, 0.3322, 0.6116, 0.267, 0.6407, 0.2667, 0.4181, 0.3324, 0.3885, 0.3323, 0.3887, 0.2671, 0.4186, 0.2677, 0.3028, 0.3327, 0.2755, 0.3327, 0.2763, 0.2654, 0.3036, 0.2659, 0.5266, 0.333, 0.5002, 0.3331, 0.5002, 0.2678, 0.5261, 0.2679, 0.3041, 0.6618, 0.3323, 0.6715, 0.3061, 0.6776, 0.277, 0.6666, 0.3531, 0.6929, 0.3738, 0.7143, 0.3542, 0.7304, 0.3301, 0.704, 0.2479, 0.3327, 0.2198, 0.3326, 0.2209, 0.2636, 0.2486, 0.2646, 0.3626, 0.1404, 0.3343, 0.1395, 0.337, 0.06043, 0.3654, 0.06191, 0.7352, 0.7113, 0.7143, 0.6987, 0.735, 0.6903, 0.7623, 0.6961, 0.3907, 0.7389, 0.4076, 0.7634, 0.3964, 0.788, 0.3753, 0.7592, 0.1893, 0.3325, 0.1577, 0.3329, 0.1584, 0.2616, 0.1899, 0.2628, 0.8298, 0.8115, 0.8059, 0.7809, 0.8378, 0.7548, 0.8589, 0.7836, 0.8752, 0.3333, 0.8425, 0.3326, 0.8418, 0.2614, 0.8751, 0.2605, 0.4115, 0.793, 0.4177, 0.8228, 0.4065, 0.8493, 0.4015, 0.8186, 0.6919, 0.1383, 0.666, 0.1395, 0.6633, 0.06042, 0.6875, 0.05904, 0.125, 0.3337, 0.09217, 0.3352, 0.09105, 0.2594, 0.125, 0.2607, 0.06074, 0.3369, 0.02989, 0.3387, 0.02626, 0.2575, 0.05874, 0.2582, 0.811, 0.3322, 0.7805, 0.3324, 0.7794, 0.2634, 0.8103, 0.2625, 0.4739, 0.333, 0.447, 0.3328, 0.4479, 0.2678, 0.4743, 0.2679, 0.5823, 0.3323, 0.5534, 0.3327, 0.5525, 0.2678, 0.5818, 0.2676, 0.9395, 0.3365, 0.908, 0.3348, 0.9091, 0.2592, 0.9413, 0.2579, 0.6976, 0.3325, 0.6702, 0.3324, 0.6699, 0.266, 0.6967, 0.2658, 0.3592, 0.3323, 0.3301, 0.3325, 0.3304, 0.2661, 0.3596, 0.2668, 0.749, 0.4765, 0.7231, 0.4758, 0.7255, 0.3763, 0.753, 0.3769, 0.6418, 0.4742, 0.6131, 0.4741, 0.6131, 0.3763, 0.6422, 0.3764, 0.4199, 0.4746, 0.3892, 0.4743, 0.3891, 0.3764, 0.4188, 0.3764, 0.3051, 0.4754, 0.2792, 0.476, 0.2767, 0.3765, 0.304, 0.3764, 0.527, 0.4746, 0.5012, 0.4748, 0.5011, 0.3757, 0.5274, 0.3759, 0.2533, 0.4767, 0.2277, 0.4776, 0.2214, 0.3779, 0.2491, 0.3771, 0.1977, 0.479, 0.1689, 0.481, 0.1607, 0.3803, 0.1915, 0.3791, 0.8639, 0.484, 0.8333, 0.4809, 0.8416, 0.3801, 0.8737, 0.3819, 0.1384, 0.4841, 0.1086, 0.4877, 0.09639, 0.3842, 0.1286, 0.3822, 0.08296, 0.4915, 0.05729, 0.4962, 0.03572, 0.3907, 0.0658, 0.3871, 0.8045, 0.4788, 0.7746, 0.4775, 0.7809, 0.3776, 0.8108, 0.3788, 0.4754, 0.4746, 0.4498, 0.4749, 0.4479, 0.376, 0.4747, 0.3759, 0.5825, 0.4745, 0.5526, 0.4748, 0.5543, 0.376, 0.5834, 0.3763, 0.9194, 0.4915, 0.8937, 0.4877, 0.9059, 0.384, 0.9365, 0.3868, 0.6972, 0.4752, 0.6717, 0.4747, 0.671, 0.3762, 0.6982, 0.3762, 0.3605, 0.4743, 0.3306, 0.4749, 0.3312, 0.3763, 0.36, 0.3765, 0.3044, 0.2367, 0.2771, 0.2362, 0.2804, 0.1672, 0.3067, 0.1685, 0.1269, 0.228, 0.09291, 0.2259, 0.1023, 0.1487, 0.1344, 0.1537, 0.5816, 0.2387, 0.5522, 0.2394, 0.5514, 0.1724, 0.5803, 0.1721, 0.6403, 0.2377, 0.6115, 0.2385, 0.6097, 0.1713, 0.6386, 0.1705, 0.06118, 0.223, 0.02904, 0.2196, 0.04285, 0.138, 0.07266, 0.1433, 0.8088, 0.2317, 0.7783, 0.2335, 0.7731, 0.1632, 0.8031, 0.1606, 0.8733, 0.2278, 0.84, 0.2301, 0.8337, 0.1574, 0.8657, 0.1535, 0.6959, 0.2366, 0.6692, 0.2373, 0.6674, 0.1694, 0.6935, 0.1684, 0.7507, 0.2347, 0.7232, 0.2361, 0.7199, 0.1671, 0.7464, 0.1653, 0.1914, 0.2319, 0.1602, 0.2303, 0.1664, 0.1575, 0.1971, 0.1608, 0.4188, 0.2388, 0.3889, 0.2386, 0.3906, 0.1714, 0.42, 0.1721, 0.5259, 0.2394, 0.5002, 0.2398, 0.5002, 0.1726, 0.5256, 0.1725, 0.36, 0.2378, 0.3311, 0.2374, 0.3329, 0.1695, 0.3617, 0.1706, 0.2496, 0.2348, 0.2219, 0.2336, 0.2271, 0.1633, 0.2538, 0.1654, 0.4744, 0.2394, 0.4481, 0.2394, 0.4489, 0.1724, 0.4747, 0.1725, 0.9389, 0.2228, 0.9072, 0.2257, 0.8978, 0.1486, 0.9274, 0.1432, 0.9365, 0.3868, 0.9059, 0.384, 0.9059, 0.38, 0.9367, 0.3829, 0.4181, 0.3324, 0.447, 0.3328, 0.4472, 0.3363, 0.4183, 0.3361, 0.4188, 0.3764, 0.3891, 0.3764, 0.3889, 0.3726, 0.4186, 0.3727, 0.2479, 0.3327, 0.2755, 0.3327, 0.2757, 0.3361, 0.2481, 0.3362, 0.2491, 0.3771, 0.2214, 0.3779, 0.221, 0.3742, 0.2488, 0.3736, 0.125, 0.3337, 0.1577, 0.3329, 0.158, 0.337, 0.1254, 0.3378, 0.1286, 0.3822, 0.09639, 0.3842, 0.09584, 0.3802, 0.1281, 0.3781, 0.4739, 0.333, 0.5002, 0.3331, 0.5004, 0.3364, 0.4741, 0.3364, 0.4747, 0.3759, 0.4479, 0.376, 0.4477, 0.3725, 0.4745, 0.3726, 0.6976, 0.3325, 0.7249, 0.3325, 0.7251, 0.336, 0.6978, 0.336, 0.6982, 0.3762, 0.671, 0.3762, 0.6707, 0.3726, 0.6979, 0.3727, 0.7525, 0.3325, 0.7805, 0.3324, 0.7808, 0.336, 0.7527, 0.336, 0.753, 0.3769, 0.7255, 0.3763, 0.7253, 0.3728, 0.7529, 0.3734, 0.3028, 0.3327, 0.3301, 0.3325, 0.3304, 0.3361, 0.3031, 0.3361, 0.304, 0.3764, 0.2767, 0.3765, 0.2764, 0.373, 0.3037, 0.3729, 0.1893, 0.3325, 0.2198, 0.3326, 0.22, 0.3363, 0.1895, 0.3364, 0.5825, 0.336, 0.6121, 0.336, 0.6123, 0.3397, 0.5828, 0.3396, 0.811, 0.3322, 0.8425, 0.3326, 0.8427, 0.3367, 0.8112, 0.3362, 0.2481, 0.3362, 0.2757, 0.3361, 0.2759, 0.3396, 0.2484, 0.3396, 0.3037, 0.3729, 0.2764, 0.373, 0.2761, 0.3696, 0.3035, 0.3695, 0.6422, 0.3764, 0.6131, 0.3763, 0.6129, 0.3726, 0.642, 0.3727, 0.4186, 0.3727, 0.3889, 0.3726, 0.3887, 0.369, 0.4183, 0.369, 0.2488, 0.3736, 0.221, 0.3742, 0.2206, 0.3706, 0.2485, 0.3702, 0.1254, 0.3378, 0.158, 0.337, 0.1584, 0.3409, 0.1258, 0.3418, 0.6414, 0.3359, 0.6704, 0.336, 0.6707, 0.3395, 0.6417, 0.3395, 0.4745, 0.3726, 0.4477, 0.3725, 0.4474, 0.369, 0.4743, 0.3693, 0.5823, 0.3323, 0.6119, 0.3322, 0.6121, 0.336, 0.5825, 0.336, 0.9367, 0.3829, 0.9059, 0.38, 0.906, 0.376, 0.9368, 0.379, 0.5274, 0.3759, 0.5011, 0.3757, 0.5009, 0.3724, 0.5272, 0.3725, 0.1915, 0.3791, 0.1607, 0.3803, 0.1603, 0.3763, 0.1911, 0.3752, 0.6412, 0.3322, 0.6702, 0.3324, 0.6704, 0.336, 0.6414, 0.3359, 0.3594, 0.336, 0.3887, 0.3361, 0.3889, 0.3397, 0.3596, 0.3396, 0.5834, 0.3763, 0.5543, 0.376, 0.5541, 0.3724, 0.5832, 0.3726, 0.8107, 0.375, 0.7808, 0.374, 0.7807, 0.3704, 0.8106, 0.3712, 0.6978, 0.336, 0.7251, 0.336, 0.7253, 0.3394, 0.698, 0.3393, 0.0658, 0.3871, 0.03572, 0.3907, 0.03502, 0.3869, 0.06513, 0.3832, 0.06074, 0.3369, 0.09217, 0.3352, 0.09266, 0.3392, 0.06121, 0.3409, 0.5268, 0.3363, 0.5537, 0.3362, 0.5539, 0.3397, 0.527, 0.3397, 0.36, 0.3765, 0.3312, 0.3763, 0.331, 0.3728, 0.3598, 0.3728, 0.642, 0.3727, 0.6129, 0.3726, 0.6127, 0.3689, 0.6417, 0.3691, 0.5272, 0.3725, 0.5009, 0.3724, 0.5007, 0.3691, 0.527, 0.3692, 0.3592, 0.3323, 0.3885, 0.3323, 0.3887, 0.3361, 0.3594, 0.336, 0.8737, 0.3819, 0.8416, 0.3801, 0.8415, 0.3761, 0.8736, 0.3779, 0.5266, 0.333, 0.5534, 0.3327, 0.5537, 0.3362, 0.5268, 0.3363, 0.8108, 0.3788, 0.7809, 0.3776, 0.7808, 0.374, 0.8107, 0.375, 0.4741, 0.3364, 0.5004, 0.3364, 0.5006, 0.3397, 0.4743, 0.3397, 0.9395, 0.3365, 0.9702, 0.3382, 0.9703, 0.342, 0.9395, 0.3405, 0.8752, 0.3333, 0.908, 0.3348, 0.9081, 0.3389, 0.8753, 0.3375, 0.583, 0.369, 0.5539, 0.369, 0.5538, 0.3652, 0.5829, 0.3652, 0.1258, 0.3418, 0.1584, 0.3409, 0.1584, 0.3451, 0.1258, 0.3461, 0.527, 0.3692, 0.5007, 0.3691, 0.5007, 0.3656, 0.527, 0.3659, 0.3033, 0.3395, 0.3306, 0.3396, 0.3304, 0.3432, 0.3031, 0.343, 0.06448, 0.3794, 0.03433, 0.3831, 0.03335, 0.3791, 0.06406, 0.3755, 0.4183, 0.369, 0.3887, 0.369, 0.3888, 0.3652, 0.4184, 0.3652, 0.698, 0.3393, 0.7253, 0.3394, 0.7253, 0.3431, 0.6982, 0.3429, 0.7527, 0.37, 0.7251, 0.3694, 0.7252, 0.3657, 0.7527, 0.3664, 0.1898, 0.3403, 0.2203, 0.3399, 0.2205, 0.3437, 0.1899, 0.3441, 0.5828, 0.3396, 0.6123, 0.3397, 0.6122, 0.3435, 0.5826, 0.3434, 0.527, 0.3397, 0.5539, 0.3397, 0.5538, 0.3434, 0.527, 0.3429, 0.9368, 0.379, 0.906, 0.376, 0.9064, 0.3718, 0.9372, 0.3751, 0.06166, 0.3449, 0.09311, 0.3432, 0.09323, 0.3475, 0.06185, 0.3489, 0.2485, 0.3702, 0.2206, 0.3706, 0.2207, 0.3669, 0.2486, 0.3666, 0.4185, 0.3397, 0.4474, 0.3398, 0.4475, 0.3435, 0.4187, 0.3435, 0.7529, 0.3394, 0.781, 0.3397, 0.7807, 0.3435, 0.7527, 0.343, 0.1281, 0.3781, 0.09584, 0.3802, 0.09528, 0.3763, 0.1276, 0.3742, 0.6979, 0.3727, 0.6707, 0.3726, 0.6705, 0.3691, 0.6977, 0.3694, 0.4183, 0.3361, 0.4472, 0.3363, 0.4474, 0.3398, 0.4185, 0.3397, 0.3598, 0.3728, 0.331, 0.3728, 0.3308, 0.3693, 0.3596, 0.3692, 0.3031, 0.3361, 0.3304, 0.3361, 0.3306, 0.3396, 0.3033, 0.3395, 0.06121, 0.3409, 0.09266, 0.3392, 0.09311, 0.3432, 0.06166, 0.3449, 0.1911, 0.3752, 0.1603, 0.3763, 0.1598, 0.3724, 0.1907, 0.3714, 0.8736, 0.3779, 0.8415, 0.3761, 0.8415, 0.3722, 0.8736, 0.3738, 0.7529, 0.3734, 0.7253, 0.3728, 0.7251, 0.3694, 0.7527, 0.37, 0.1895, 0.3364, 0.22, 0.3363, 0.2203, 0.3399, 0.1898, 0.3403, 0.8753, 0.3375, 0.9081, 0.3389, 0.9081, 0.3429, 0.8754, 0.3415, 0.9395, 0.3405, 0.9703, 0.342, 0.9704, 0.3459, 0.9396, 0.3445, 0.5832, 0.3726, 0.5541, 0.3724, 0.5539, 0.369, 0.583, 0.369, 0.06513, 0.3832, 0.03502, 0.3869, 0.03433, 0.3831, 0.06448, 0.3794, 0.7527, 0.336, 0.7808, 0.336, 0.781, 0.3397, 0.7529, 0.3394, 0.8112, 0.3362, 0.8427, 0.3367, 0.8429, 0.3407, 0.8114, 0.34, 0.5259, 0.2394, 0.5522, 0.2394, 0.5522, 0.2431, 0.526, 0.2426, 0.5261, 0.2679, 0.5002, 0.2678, 0.5002, 0.2644, 0.526, 0.2646, 0.4743, 0.2679, 0.4479, 0.2678, 0.448, 0.2641, 0.4743, 0.2646, 0.4744, 0.2394, 0.5002, 0.2398, 0.5002, 0.2432, 0.4744, 0.2426, 0.2486, 0.2646, 0.2209, 0.2636, 0.2212, 0.2598, 0.2489, 0.2611, 0.1899, 0.2628, 0.1584, 0.2616, 0.1583, 0.2574, 0.19, 0.2588, 0.3044, 0.2367, 0.3311, 0.2374, 0.3309, 0.241, 0.3041, 0.2402, 0.6403, 0.2377, 0.6692, 0.2373, 0.6695, 0.2409, 0.6403, 0.2414, 0.8733, 0.2278, 0.9072, 0.2257, 0.9076, 0.23, 0.8738, 0.2321, 0.1914, 0.2319, 0.2219, 0.2336, 0.2219, 0.2374, 0.1911, 0.2358, 0.3036, 0.2659, 0.2763, 0.2654, 0.2764, 0.2617, 0.3035, 0.2624, 0.5818, 0.2676, 0.5525, 0.2678, 0.5524, 0.2641, 0.5815, 0.2638, 0.36, 0.2378, 0.3889, 0.2386, 0.389, 0.2424, 0.36, 0.2415, 0.125, 0.2607, 0.09105, 0.2594, 0.0911, 0.255, 0.1249, 0.2564, 0.9389, 0.2228, 0.971, 0.2194, 0.972, 0.2236, 0.9393, 0.2268, 0.6967, 0.2658, 0.6699, 0.266, 0.6701, 0.2624, 0.6969, 0.2623, 0.2559, 0.1349, 0.2822, 0.1371, 0.282, 0.1406, 0.2557, 0.1383, 0.08005, 0.1093, 0.1084, 0.1156, 0.1075, 0.1196, 0.07911, 0.1131, 0.5255, 0.1426, 0.5511, 0.1425, 0.5511, 0.1462, 0.5255, 0.1459, 0.8657, 0.1535, 0.8337, 0.1574, 0.8334, 0.1533, 0.8652, 0.1493, 0.8604, 0.1209, 0.8917, 0.1155, 0.8926, 0.1195, 0.8612, 0.125, 0.92, 0.1092, 0.9484, 0.1016, 0.9499, 0.1054, 0.9209, 0.113, 0.1344, 0.1537, 0.1023, 0.1487, 0.1029, 0.1445, 0.1349, 0.1494, 0.3067, 0.1685, 0.2804, 0.1672, 0.2806, 0.1636, 0.3067, 0.165, 0.8031, 0.1606, 0.7731, 0.1632, 0.7726, 0.1595, 0.8028, 0.1568, 0.7997, 0.1292, 0.8293, 0.1258, 0.8299, 0.1297, 0.8002, 0.133, 0.3084, 0.1383, 0.3343, 0.1395, 0.334, 0.1431, 0.3081, 0.1417, 0.1971, 0.1608, 0.1664, 0.1575, 0.1668, 0.1534, 0.1974, 0.1569, 0.2005, 0.1293, 0.2297, 0.1326, 0.2294, 0.1362, 0.2, 0.1331, 0.42, 0.1721, 0.3906, 0.1714, 0.3908, 0.1675, 0.4203, 0.1683, 0.4204, 0.1419, 0.4492, 0.1425, 0.4492, 0.1462, 0.4204, 0.1457, 0.1397, 0.121, 0.1709, 0.1259, 0.1702, 0.1298, 0.1389, 0.1251, 0.3034, 0.366, 0.2761, 0.3659, 0.2759, 0.3432, 0.3031, 0.343, 0.5829, 0.3652, 0.5538, 0.3652, 0.5538, 0.3434, 0.5826, 0.3434, 0.7527, 0.3664, 0.7252, 0.3657, 0.7253, 0.3431, 0.7527, 0.343, 0.527, 0.3659, 0.5007, 0.3656, 0.5006, 0.3432, 0.527, 0.3429, 0.6979, 0.3659, 0.6707, 0.3655, 0.6709, 0.3431, 0.6982, 0.3429, 0.2486, 0.3666, 0.2207, 0.3669, 0.2205, 0.3437, 0.2485, 0.3432, 0.1272, 0.37, 0.09482, 0.3721, 0.09323, 0.3475, 0.1258, 0.3461, 0.4743, 0.366, 0.4475, 0.3653, 0.4475, 0.3435, 0.4743, 0.343, 0.3596, 0.3656, 0.3307, 0.3656, 0.3304, 0.3432, 0.3597, 0.3433, 0.9372, 0.3751, 0.9064, 0.3718, 0.908, 0.3472, 0.9394, 0.3485, 0.4184, 0.3652, 0.3888, 0.3652, 0.3891, 0.3436, 0.4187, 0.3435, 0.06406, 0.3755, 0.03335, 0.3791, 0.03044, 0.3507, 0.06185, 0.3489, 0.6417, 0.3655, 0.6126, 0.3651, 0.6122, 0.3435, 0.6416, 0.3432, 0.8108, 0.3674, 0.7806, 0.3666, 0.7807, 0.3435, 0.8114, 0.3439, 0.1905, 0.3677, 0.1595, 0.3684, 0.1584, 0.3451, 0.1899, 0.3441, 0.874, 0.3697, 0.8418, 0.3681, 0.8429, 0.3448, 0.8754, 0.3458, 0.1907, 0.3714, 0.1598, 0.3724, 0.1595, 0.3684, 0.1905, 0.3677, 0.8114, 0.34, 0.8429, 0.3407, 0.8429, 0.3448, 0.8114, 0.3439, 0.6977, 0.3694, 0.6705, 0.3691, 0.6707, 0.3655, 0.6979, 0.3659, 0.8754, 0.3415, 0.9081, 0.3429, 0.908, 0.3472, 0.8754, 0.3458, 0.3596, 0.3396, 0.3889, 0.3397, 0.3891, 0.3436, 0.3597, 0.3433, 0.3035, 0.3695, 0.2761, 0.3696, 0.2761, 0.3659, 0.3034, 0.366, 0.1276, 0.3742, 0.09528, 0.3763, 0.09482, 0.3721, 0.1272, 0.37, 0.8106, 0.3712, 0.7807, 0.3704, 0.7806, 0.3666, 0.8108, 0.3674, 0.6417, 0.3395, 0.6707, 0.3395, 0.6709, 0.3431, 0.6416, 0.3432, 0.8736, 0.3738, 0.8415, 0.3722, 0.8418, 0.3681, 0.874, 0.3697, 0.4743, 0.3397, 0.5006, 0.3397, 0.5006, 0.3432, 0.4743, 0.343, 0.3596, 0.3692, 0.3308, 0.3693, 0.3307, 0.3656, 0.3596, 0.3656, 0.2484, 0.3396, 0.2759, 0.3396, 0.2759, 0.3432, 0.2485, 0.3432, 0.9396, 0.3445, 0.9704, 0.3459, 0.9707, 0.3501, 0.9394, 0.3485, 0.6417, 0.3691, 0.6127, 0.3689, 0.6126, 0.3651, 0.6417, 0.3655, 0.4743, 0.3693, 0.4474, 0.369, 0.4475, 0.3653, 0.4743, 0.366, 0.3035, 0.2624, 0.2764, 0.2617, 0.277, 0.2398, 0.3041, 0.2402, 0.1249, 0.2564, 0.0911, 0.255, 0.09248, 0.2303, 0.1264, 0.2323, 0.5815, 0.2638, 0.5524, 0.2641, 0.5522, 0.2431, 0.5815, 0.2426, 0.6406, 0.263, 0.6114, 0.2632, 0.6114, 0.2423, 0.6403, 0.2414, 0.05887, 0.2541, 0.0258, 0.2531, 0.02798, 0.2238, 0.06078, 0.2271, 0.8102, 0.2586, 0.7791, 0.2596, 0.7783, 0.2372, 0.8091, 0.2356, 0.8752, 0.2561, 0.8419, 0.2572, 0.8404, 0.2343, 0.8738, 0.2321, 0.6969, 0.2623, 0.6701, 0.2624, 0.6695, 0.2409, 0.6962, 0.2401, 0.7514, 0.2609, 0.7239, 0.2616, 0.7233, 0.2397, 0.7507, 0.2382, 0.19, 0.2588, 0.1583, 0.2574, 0.1597, 0.2345, 0.1911, 0.2358, 0.4188, 0.2638, 0.389, 0.2632, 0.389, 0.2424, 0.4189, 0.2426, 0.526, 0.2646, 0.5002, 0.2644, 0.5002, 0.2432, 0.526, 0.2426, 0.3597, 0.2631, 0.3303, 0.2625, 0.3309, 0.241, 0.36, 0.2415, 0.2489, 0.2611, 0.2212, 0.2598, 0.2219, 0.2374, 0.2496, 0.2384, 0.4743, 0.2646, 0.448, 0.2641, 0.4482, 0.2431, 0.4744, 0.2426, 0.9412, 0.2538, 0.909, 0.2548, 0.9076, 0.23, 0.9393, 0.2268, 0.05874, 0.2582, 0.02626, 0.2575, 0.0258, 0.2531, 0.05887, 0.2541, 0.7507, 0.2347, 0.7783, 0.2335, 0.7783, 0.2372, 0.7507, 0.2382, 0.8088, 0.2317, 0.84, 0.2301, 0.8404, 0.2343, 0.8091, 0.2356, 0.5816, 0.2387, 0.6115, 0.2385, 0.6114, 0.2423, 0.5815, 0.2426, 0.6407, 0.2667, 0.6116, 0.267, 0.6114, 0.2632, 0.6406, 0.263, 0.8103, 0.2625, 0.7794, 0.2634, 0.7791, 0.2596, 0.8102, 0.2586, 0.3596, 0.2668, 0.3304, 0.2661, 0.3303, 0.2625, 0.3597, 0.2631, 0.2496, 0.2348, 0.2771, 0.2362, 0.277, 0.2398, 0.2496, 0.2384, 0.9413, 0.2579, 0.9091, 0.2592, 0.909, 0.2548, 0.9412, 0.2538, 0.7517, 0.2645, 0.724, 0.2652, 0.7239, 0.2616, 0.7514, 0.2609, 0.4188, 0.2388, 0.4481, 0.2394, 0.4482, 0.2431, 0.4189, 0.2426, 0.6959, 0.2366, 0.7232, 0.2361, 0.7233, 0.2397, 0.6962, 0.2401, 0.06118, 0.223, 0.09291, 0.2259, 0.09248, 0.2303, 0.06078, 0.2271, 0.1269, 0.228, 0.1602, 0.2303, 0.1597, 0.2345, 0.1264, 0.2323, 0.8751, 0.2605, 0.8418, 0.2614, 0.8419, 0.2572, 0.8752, 0.2561, 0.4186, 0.2677, 0.3887, 0.2671, 0.389, 0.2632, 0.4188, 0.2638, 0.3619, 0.1669, 0.3328, 0.1659, 0.334, 0.1431, 0.3625, 0.144, 0.8028, 0.1568, 0.7726, 0.1595, 0.7708, 0.1361, 0.8002, 0.133, 0.1349, 0.1494, 0.1029, 0.1445, 0.1075, 0.1196, 0.1389, 0.1251, 0.5256, 0.1692, 0.5002, 0.1691, 0.5002, 0.1464, 0.5255, 0.1459, 0.4747, 0.1692, 0.449, 0.1687, 0.4492, 0.1462, 0.4748, 0.1459, 0.6384, 0.1669, 0.6095, 0.1675, 0.6094, 0.1452, 0.6377, 0.144, 0.1974, 0.1569, 0.1668, 0.1534, 0.1702, 0.1298, 0.2, 0.1331, 0.8652, 0.1493, 0.8334, 0.1533, 0.8299, 0.1297, 0.8612, 0.125, 0.9267, 0.1392, 0.8972, 0.1443, 0.8926, 0.1195, 0.9209, 0.113, 0.5801, 0.1682, 0.5513, 0.1687, 0.5511, 0.1462, 0.5799, 0.1457, 0.4203, 0.1683, 0.3908, 0.1675, 0.3909, 0.1452, 0.4204, 0.1457, 0.2542, 0.1619, 0.2276, 0.1596, 0.2294, 0.1362, 0.2557, 0.1383, 0.07336, 0.1394, 0.04311, 0.1338, 0.05015, 0.1055, 0.07911, 0.1131, 0.3067, 0.165, 0.2806, 0.1636, 0.282, 0.1406, 0.3081, 0.1417, 0.746, 0.1618, 0.7197, 0.1635, 0.7183, 0.1406, 0.7445, 0.1383, 0.6935, 0.165, 0.6675, 0.1658, 0.6662, 0.143, 0.6921, 0.1417, 0.2538, 0.1654, 0.2271, 0.1633, 0.2276, 0.1596, 0.2542, 0.1619, 0.5256, 0.1725, 0.5002, 0.1726, 0.5002, 0.1691, 0.5256, 0.1692, 0.07266, 0.1433, 0.04285, 0.138, 0.04311, 0.1338, 0.07336, 0.1394, 0.9274, 0.1432, 0.8978, 0.1486, 0.8972, 0.1443, 0.9267, 0.1392, 0.58, 0.1419, 0.6093, 0.1414, 0.6094, 0.1452, 0.5799, 0.1457, 0.4749, 0.1426, 0.5002, 0.1429, 0.5002, 0.1464, 0.4748, 0.1459, 0.6377, 0.1404, 0.666, 0.1395, 0.6662, 0.143, 0.6377, 0.144, 0.6386, 0.1705, 0.6097, 0.1713, 0.6095, 0.1675, 0.6384, 0.1669, 0.7443, 0.1348, 0.7705, 0.1325, 0.7708, 0.1361, 0.7445, 0.1383, 0.3626, 0.1404, 0.391, 0.1415, 0.3909, 0.1452, 0.3625, 0.144, 0.3617, 0.1706, 0.3329, 0.1695, 0.3328, 0.1659, 0.3619, 0.1669, 0.6919, 0.1383, 0.718, 0.137, 0.7183, 0.1406, 0.6921, 0.1417, 0.6935, 0.1684, 0.6674, 0.1694, 0.6675, 0.1658, 0.6935, 0.165, 0.7464, 0.1653, 0.7199, 0.1671, 0.7197, 0.1635, 0.746, 0.1618, 0.5803, 0.1721, 0.5514, 0.1724, 0.5513, 0.1687, 0.5801, 0.1682, 0.4747, 0.1725, 0.4489, 0.1724, 0.449, 0.1687, 0.4747, 0.1692, 0.4492, 0.1425, 0.4204, 0.1419, 0.4221, 0.06271, 0.4508, 0.06275, 0.7873, 0.929, 0.7612, 0.9201, 0.7858, 0.9178, 0.8132, 0.9237, 0.8339, 0.9153, 0.813, 0.9027, 0.8401, 0.8876, 0.853, 0.9034, 0.1709, 0.1259, 0.1397, 0.121, 0.1554, 0.04054, 0.1839, 0.04601, 0.2254, 0.6648, 0.249, 0.6822, 0.221, 0.6978, 0.2046, 0.6778, 0.1632, 0.7423, 0.1694, 0.7722, 0.1567, 0.7986, 0.1567, 0.7693, 0.8911, 0.844, 0.8875, 0.8167, 0.8971, 0.7923, 0.8971, 0.8192, 0.1878, 0.6956, 0.2002, 0.7222, 0.1794, 0.7466, 0.1744, 0.7159, 0.8685, 0.887, 0.8603, 0.864, 0.8804, 0.8403, 0.8808, 0.8683, 0.447, 0.3328, 0.4181, 0.3324, 0.4186, 0.2677, 0.4479, 0.2678, 0.276, 0.6499, 0.3041, 0.6618, 0.277, 0.6666, 0.2479, 0.6557, 0.1577, 0.3329, 0.125, 0.3337, 0.125, 0.2607, 0.1584, 0.2616, 0.4498, 0.4749, 0.4199, 0.4746, 0.4188, 0.3764, 0.4479, 0.376, 0.1689, 0.481, 0.1384, 0.4841, 0.1286, 0.3822, 0.1607, 0.3803, 0.1602, 0.2303, 0.1269, 0.228, 0.1344, 0.1537, 0.1664, 0.1575, 0.4481, 0.2394, 0.4188, 0.2388, 0.42, 0.1721, 0.4489, 0.1724, 0.3885, 0.3323, 0.4181, 0.3324, 0.4183, 0.3361, 0.3887, 0.3361, 0.4479, 0.376, 0.4188, 0.3764, 0.4186, 0.3727, 0.4477, 0.3725, 0.09217, 0.3352, 0.125, 0.3337, 0.1254, 0.3378, 0.09266, 0.3392, 0.1607, 0.3803, 0.1286, 0.3822, 0.1281, 0.3781, 0.1603, 0.3763, 0.4477, 0.3725, 0.4186, 0.3727, 0.4183, 0.369, 0.4474, 0.369, 0.09266, 0.3392, 0.1254, 0.3378, 0.1258, 0.3418, 0.09311, 0.3432, 0.09311, 0.3432, 0.1258, 0.3418, 0.1258, 0.3461, 0.09323, 0.3475, 0.4474, 0.369, 0.4183, 0.369, 0.4184, 0.3652, 0.4475, 0.3653, 0.3889, 0.3397, 0.4185, 0.3397, 0.4187, 0.3435, 0.3891, 0.3436, 0.1603, 0.3763, 0.1281, 0.3781, 0.1276, 0.3742, 0.1598, 0.3724, 0.3887, 0.3361, 0.4183, 0.3361, 0.4185, 0.3397, 0.3889, 0.3397, 0.1584, 0.2616, 0.125, 0.2607, 0.1249, 0.2564, 0.1583, 0.2574, 0.1664, 0.1575, 0.1344, 0.1537, 0.1349, 0.1494, 0.1668, 0.1534, 0.4489, 0.1724, 0.42, 0.1721, 0.4203, 0.1683, 0.449, 0.1687, 0.391, 0.1415, 0.4204, 0.1419, 0.4204, 0.1457, 0.3909, 0.1452, 0.1084, 0.1156, 0.1397, 0.121, 0.1389, 0.1251, 0.1075, 0.1196, 0.1595, 0.3684, 0.1272, 0.37, 0.1258, 0.3461, 0.1584, 0.3451, 0.4475, 0.3653, 0.4184, 0.3652, 0.4187, 0.3435, 0.4475, 0.3435, 0.1598, 0.3724, 0.1276, 0.3742, 0.1272, 0.37, 0.1595, 0.3684, 0.1583, 0.2574, 0.1249, 0.2564, 0.1264, 0.2323, 0.1597, 0.2345, 0.448, 0.2641, 0.4188, 0.2638, 0.4189, 0.2426, 0.4482, 0.2431, 0.3889, 0.2386, 0.4188, 0.2388, 0.4189, 0.2426, 0.389, 0.2424, 0.09291, 0.2259, 0.1269, 0.228, 0.1264, 0.2323, 0.09248, 0.2303, 0.4479, 0.2678, 0.4186, 0.2677, 0.4188, 0.2638, 0.448, 0.2641, 0.1668, 0.1534, 0.1349, 0.1494, 0.1389, 0.1251, 0.1702, 0.1298, 0.449, 0.1687, 0.4203, 0.1683, 0.4204, 0.1457, 0.4492, 0.1462, 0.6707, 0.3655, 0.6417, 0.3655, 0.6416, 0.3432, 0.6709, 0.3431, 0.7783, 0.2335, 0.8088, 0.2317, 0.8091, 0.2356, 0.7783, 0.2372, 0.2806, 0.1636, 0.2542, 0.1619, 0.2557, 0.1383, 0.282, 0.1406, 0.2214, 0.3779, 0.1915, 0.3791, 0.1911, 0.3752, 0.221, 0.3742, 0.6717, 0.4747, 0.6418, 0.4742, 0.6422, 0.3764, 0.671, 0.3762, 0.7623, 0.6961, 0.735, 0.6903, 0.7608, 0.6849, 0.7869, 0.6938, 0.3889, 0.3726, 0.3598, 0.3728, 0.3596, 0.3692, 0.3887, 0.369, 0.6093, 0.1414, 0.6377, 0.1404, 0.6377, 0.144, 0.6094, 0.1452, 0.2764, 0.373, 0.2488, 0.3736, 0.2485, 0.3702, 0.2761, 0.3696, 0.3307, 0.3656, 0.3034, 0.366, 0.3031, 0.343, 0.3304, 0.3432, 0.6705, 0.3691, 0.6417, 0.3691, 0.6417, 0.3655, 0.6707, 0.3655, 0.3038, 0.6488, 0.3325, 0.6546, 0.3041, 0.6618, 0.276, 0.6499, 0.7726, 0.1595, 0.746, 0.1618, 0.7445, 0.1383, 0.7708, 0.1361, 0.3306, 0.3396, 0.3596, 0.3396, 0.3597, 0.3433, 0.3304, 0.3432, 0.5002, 0.3331, 0.4739, 0.333, 0.4743, 0.2679, 0.5002, 0.2678, 0.6704, 0.336, 0.6978, 0.336, 0.698, 0.3393, 0.6707, 0.3395, 0.2639, 0.7502, 0.2905, 0.7826, 0.2586, 0.8087, 0.2347, 0.7781, 0.6702, 0.3324, 0.6412, 0.3322, 0.6407, 0.2667, 0.6699, 0.266, 0.7252, 0.3657, 0.6979, 0.3659, 0.6982, 0.3429, 0.7253, 0.3431, 0.7251, 0.3694, 0.6977, 0.3694, 0.6979, 0.3659, 0.7252, 0.3657, 0.7197, 0.1635, 0.6935, 0.165, 0.6921, 0.1417, 0.7183, 0.1406, 0.6121, 0.336, 0.6414, 0.3359, 0.6417, 0.3395, 0.6123, 0.3397, 0.4242, 0.7666, 0.4242, 0.7959, 0.4177, 0.8228, 0.4115, 0.793, 0.3908, 0.1675, 0.3619, 0.1669, 0.3625, 0.144, 0.3909, 0.1452, 0.708, 0.7264, 0.6951, 0.7106, 0.7143, 0.6987, 0.7352, 0.7113, 0.7239, 0.2616, 0.6969, 0.2623, 0.6962, 0.2401, 0.7233, 0.2397, 0.3892, 0.4743, 0.3605, 0.4743, 0.36, 0.3765, 0.3891, 0.3764, 0.6702, 0.3324, 0.6976, 0.3325, 0.6978, 0.336, 0.6704, 0.336, 0.4015, 0.8186, 0.4065, 0.8493, 0.3931, 0.8696, 0.3807, 0.843, 0.6707, 0.3726, 0.642, 0.3727, 0.6417, 0.3691, 0.6705, 0.3691, 0.6707, 0.3395, 0.698, 0.3393, 0.6982, 0.3429, 0.6709, 0.3431, 0.7475, 0.7746, 0.721, 0.7421, 0.7553, 0.7221, 0.7806, 0.7515, 0.3888, 0.3652, 0.3596, 0.3656, 0.3597, 0.3433, 0.3891, 0.3436, 0.8804, 0.8403, 0.8801, 0.8123, 0.8861, 0.7896, 0.8875, 0.8167, 0.8589, 0.7836, 0.8378, 0.7548, 0.8533, 0.7421, 0.8697, 0.7658, 0.6675, 0.1658, 0.6384, 0.1669, 0.6377, 0.144, 0.6662, 0.143, 0.3343, 0.1395, 0.3626, 0.1404, 0.3625, 0.144, 0.334, 0.1431, 0.6131, 0.4741, 0.5825, 0.4745, 0.5834, 0.3763, 0.6131, 0.3763, 0.389, 0.2632, 0.3597, 0.2631, 0.36, 0.2415, 0.389, 0.2424, 0.3301, 0.3325, 0.3592, 0.3323, 0.3594, 0.336, 0.3304, 0.3361, 0.8401, 0.8876, 0.8272, 0.8718, 0.8536, 0.8421, 0.8603, 0.864, 0.3906, 0.1714, 0.3617, 0.1706, 0.3619, 0.1669, 0.3908, 0.1675, 0.3328, 0.1659, 0.3067, 0.165, 0.3081, 0.1417, 0.334, 0.1431, 0.8808, 0.8683, 0.8804, 0.8403, 0.8875, 0.8167, 0.8911, 0.844, 0.671, 0.3762, 0.6422, 0.3764, 0.642, 0.3727, 0.6707, 0.3726, 0.3889, 0.2386, 0.36, 0.2378, 0.3617, 0.1706, 0.3906, 0.1714, 0.2203, 0.3399, 0.2484, 0.3396, 0.2485, 0.3432, 0.2205, 0.3437, 0.7783, 0.2335, 0.7507, 0.2347, 0.7464, 0.1653, 0.7731, 0.1632, 0.4087, 0.7169, 0.4189, 0.7388, 0.4076, 0.7634, 0.3907, 0.7389, 0.7199, 0.1671, 0.6935, 0.1684, 0.6935, 0.165, 0.7197, 0.1635, 0.391, 0.1415, 0.3626, 0.1404, 0.3654, 0.06191, 0.393, 0.06262, 0.3781, 0.6796, 0.3955, 0.6965, 0.3738, 0.7143, 0.3531, 0.6929, 0.6699, 0.266, 0.6407, 0.2667, 0.6406, 0.263, 0.6701, 0.2624, 0.718, 0.137, 0.7443, 0.1348, 0.7445, 0.1383, 0.7183, 0.1406, 0.2755, 0.3327, 0.3028, 0.3327, 0.3031, 0.3361, 0.2757, 0.3361, 0.718, 0.137, 0.6919, 0.1383, 0.6875, 0.05904, 0.7121, 0.05742, 0.3306, 0.4749, 0.3051, 0.4754, 0.304, 0.3764, 0.3312, 0.3763, 0.317, 0.815, 0.3436, 0.8474, 0.3092, 0.8675, 0.2839, 0.8381, 0.3753, 0.7592, 0.3964, 0.788, 0.37, 0.8177, 0.3462, 0.7871, 0.3887, 0.2671, 0.3596, 0.2668, 0.3597, 0.2631, 0.389, 0.2632, 0.3885, 0.3323, 0.3592, 0.3323, 0.3596, 0.2668, 0.3887, 0.2671, 0.3329, 0.1695, 0.3067, 0.1685, 0.3067, 0.165, 0.3328, 0.1659, 0.3891, 0.3764, 0.36, 0.3765, 0.3598, 0.3728, 0.3889, 0.3726, 0.3325, 0.6546, 0.3586, 0.6653, 0.3323, 0.6715, 0.3041, 0.6618, 0.6674, 0.1694, 0.6386, 0.1705, 0.6384, 0.1669, 0.6675, 0.1658, 0.6119, 0.3322, 0.6412, 0.3322, 0.6414, 0.3359, 0.6121, 0.336, 0.6934, 0.9017, 0.6775, 0.8861, 0.6949, 0.8719, 0.7149, 0.8926, 0.6692, 0.2373, 0.6403, 0.2377, 0.6386, 0.1705, 0.6674, 0.1694, 0.8137, 0.7284, 0.7897, 0.702, 0.8132, 0.7006, 0.8333, 0.7213, 0.3311, 0.2374, 0.36, 0.2378, 0.36, 0.2415, 0.3309, 0.241, 0.3304, 0.3361, 0.3594, 0.336, 0.3596, 0.3396, 0.3306, 0.3396, 0.7354, 0.9247, 0.7114, 0.9148, 0.7349, 0.9134, 0.7612, 0.9201, 0.666, 0.1395, 0.6377, 0.1404, 0.6348, 0.06191, 0.6633, 0.06042, 0.2757, 0.3361, 0.3031, 0.3361, 0.3033, 0.3395, 0.2759, 0.3396, 0.6123, 0.3397, 0.6417, 0.3395, 0.6416, 0.3432, 0.6122, 0.3435, 0.6701, 0.2624, 0.6406, 0.263, 0.6403, 0.2414, 0.6695, 0.2409, 0.3887, 0.369, 0.3596, 0.3692, 0.3596, 0.3656, 0.3888, 0.3652, 0.2717, 0.6977, 0.297, 0.7271, 0.2639, 0.7502, 0.2373, 0.7177, 0.853, 0.9034, 0.8401, 0.8876, 0.8603, 0.864, 0.8685, 0.887, 0.2046, 0.6778, 0.221, 0.6978, 0.2002, 0.7222, 0.1878, 0.6956, 0.6115, 0.2385, 0.6403, 0.2377, 0.6403, 0.2414, 0.6114, 0.2423, 0.84, 0.2301, 0.8088, 0.2317, 0.8031, 0.1606, 0.8337, 0.1574, 0.1744, 0.7159, 0.1794, 0.7466, 0.1694, 0.7722, 0.1632, 0.7423, 0.22, 0.3363, 0.2481, 0.3362, 0.2484, 0.3396, 0.2203, 0.3399, 0.7808, 0.374, 0.7529, 0.3734, 0.7527, 0.37, 0.7807, 0.3704, 0.8132, 0.9237, 0.7858, 0.9178, 0.813, 0.9027, 0.8339, 0.9153, 0.2771, 0.2362, 0.3044, 0.2367, 0.3041, 0.2402, 0.277, 0.2398, 0.7255, 0.3763, 0.6982, 0.3762, 0.6979, 0.3727, 0.7253, 0.3728, 0.6692, 0.2373, 0.6959, 0.2366, 0.6962, 0.2401, 0.6695, 0.2409, 0.7794, 0.2634, 0.7517, 0.2645, 0.7514, 0.2609, 0.7791, 0.2596, 0.2479, 0.6557, 0.277, 0.6666, 0.249, 0.6822, 0.2254, 0.6648, 0.8425, 0.3326, 0.811, 0.3322, 0.8103, 0.2625, 0.8418, 0.2614, 0.7809, 0.3776, 0.753, 0.3769, 0.7529, 0.3734, 0.7808, 0.374, 0.7232, 0.2361, 0.6959, 0.2366, 0.6935, 0.1684, 0.7199, 0.1671, 0.7231, 0.4758, 0.6972, 0.4752, 0.6982, 0.3762, 0.7255, 0.3763, 0.2198, 0.3326, 0.2479, 0.3327, 0.2481, 0.3362, 0.22, 0.3363, 0.3308, 0.3693, 0.3035, 0.3695, 0.3034, 0.366, 0.3307, 0.3656, 0.2771, 0.2362, 0.2496, 0.2348, 0.2538, 0.1654, 0.2804, 0.1672, 0.666, 0.1395, 0.6919, 0.1383, 0.6921, 0.1417, 0.6662, 0.143, 0.277, 0.6666, 0.3061, 0.6776, 0.2717, 0.6977, 0.249, 0.6822, 0.3311, 0.2374, 0.3044, 0.2367, 0.3067, 0.1685, 0.3329, 0.1695, 0.2804, 0.1672, 0.2538, 0.1654, 0.2542, 0.1619, 0.2806, 0.1636, 0.8334, 0.1533, 0.8028, 0.1568, 0.8002, 0.133, 0.8299, 0.1297, 0.2822, 0.1371, 0.3084, 0.1383, 0.3081, 0.1417, 0.282, 0.1406, 0.3312, 0.3763, 0.304, 0.3764, 0.3037, 0.3729, 0.331, 0.3728, 0.37, 0.8177, 0.3807, 0.843, 0.3599, 0.8674, 0.3436, 0.8474, 0.7253, 0.3728, 0.6979, 0.3727, 0.6977, 0.3694, 0.7251, 0.3694, 0.3301, 0.704, 0.3542, 0.7304, 0.3223, 0.7565, 0.297, 0.7271, 0.3304, 0.2661, 0.3036, 0.2659, 0.3035, 0.2624, 0.3303, 0.2625, 0.8293, 0.1258, 0.7997, 0.1292, 0.7891, 0.05, 0.8162, 0.046, 0.2761, 0.3696, 0.2485, 0.3702, 0.2486, 0.3666, 0.2761, 0.3659, 0.8533, 0.7421, 0.8333, 0.7213, 0.8547, 0.7122, 0.8707, 0.7279, 0.8006, 0.8394, 0.7741, 0.807, 0.8059, 0.7809, 0.8298, 0.8115, 0.3303, 0.2625, 0.3035, 0.2624, 0.3041, 0.2402, 0.3309, 0.241, 0.2761, 0.3659, 0.2486, 0.3666, 0.2485, 0.3432, 0.2759, 0.3432, 0.7232, 0.2361, 0.7507, 0.2347, 0.7507, 0.2382, 0.7233, 0.2397, 0.2759, 0.3396, 0.3033, 0.3395, 0.3031, 0.343, 0.2759, 0.3432, 0.3301, 0.3325, 0.3028, 0.3327, 0.3036, 0.2659, 0.3304, 0.2661, 0.09105, 0.2594, 0.05874, 0.2582, 0.05887, 0.2541, 0.0911, 0.255, 0.221, 0.6978, 0.2373, 0.7177, 0.2109, 0.7475, 0.2002, 0.7222, 0.158, 0.337, 0.1895, 0.3364, 0.1898, 0.3403, 0.1584, 0.3409, 0.3343, 0.1395, 0.3084, 0.1383, 0.3127, 0.05906, 0.337, 0.06043, 0.331, 0.3728, 0.3037, 0.3729, 0.3035, 0.3695, 0.3308, 0.3693, 0.5538, 0.3652, 0.527, 0.3659, 0.527, 0.3429, 0.5538, 0.3434, 0.7858, 0.9178, 0.7585, 0.912, 0.7928, 0.8919, 0.813, 0.9027, 0.724, 0.2652, 0.6967, 0.2658, 0.6969, 0.2623, 0.7239, 0.2616, 0.7253, 0.3394, 0.7529, 0.3394, 0.7527, 0.343, 0.7253, 0.3431, 0.7249, 0.3325, 0.6976, 0.3325, 0.6967, 0.2658, 0.724, 0.2652, 0.7344, 0.8856, 0.7104, 0.8592, 0.7422, 0.8331, 0.7675, 0.8625, 0.8337, 0.1574, 0.8031, 0.1606, 0.8028, 0.1568, 0.8334, 0.1533, 0.7251, 0.336, 0.7527, 0.336, 0.7529, 0.3394, 0.7253, 0.3394, 0.2209, 0.2636, 0.1899, 0.2628, 0.19, 0.2588, 0.2212, 0.2598, 0.03033, 0.3426, 0.06121, 0.3409, 0.06166, 0.3449, 0.03074, 0.3465, 0.2763, 0.2654, 0.2486, 0.2646, 0.2489, 0.2611, 0.2764, 0.2617, 0.4189, 0.7388, 0.4242, 0.7666, 0.4115, 0.793, 0.4076, 0.7634, 0.1845, 0.7772, 0.2056, 0.806, 0.1902, 0.8263, 0.1733, 0.8018, 0.7806, 0.3666, 0.7527, 0.3664, 0.7527, 0.343, 0.7807, 0.3435, 0.7746, 0.4775, 0.749, 0.4765, 0.753, 0.3769, 0.7809, 0.3776, 0.7731, 0.1632, 0.7464, 0.1653, 0.746, 0.1618, 0.7726, 0.1595, 0.5002, 0.1429, 0.4749, 0.1426, 0.4754, 0.06308, 0.5002, 0.06295, 0.2764, 0.2617, 0.2489, 0.2611, 0.2496, 0.2384, 0.277, 0.2398, 0.7805, 0.3324, 0.7525, 0.3325, 0.7517, 0.2645, 0.7794, 0.2634, 0.1584, 0.3409, 0.1898, 0.3403, 0.1899, 0.3441, 0.1584, 0.3451, 0.2271, 0.1633, 0.1971, 0.1608, 0.1974, 0.1569, 0.2276, 0.1596, 0.2297, 0.1326, 0.2559, 0.1349, 0.2557, 0.1383, 0.2294, 0.1362, 0.7705, 0.1325, 0.7443, 0.1348, 0.7367, 0.05545, 0.7608, 0.05317, 0.2297, 0.1326, 0.2005, 0.1293, 0.2111, 0.05001, 0.2394, 0.05317, 0.3599, 0.8674, 0.3763, 0.8874, 0.3555, 0.9004, 0.3319, 0.883, 0.5012, 0.4748, 0.4754, 0.4746, 0.4747, 0.3759, 0.5011, 0.3757, 0.7249, 0.3325, 0.7525, 0.3325, 0.7527, 0.336, 0.7251, 0.336, 0.8415, 0.3722, 0.8106, 0.3712, 0.8108, 0.3674, 0.8418, 0.3681, 0.7705, 0.1325, 0.7997, 0.1292, 0.8002, 0.133, 0.7708, 0.1361, 0.2792, 0.476, 0.2533, 0.4767, 0.2491, 0.3771, 0.2767, 0.3765, 0.908, 0.3348, 0.8752, 0.3333, 0.8751, 0.2605, 0.9091, 0.2592, 0.2219, 0.2336, 0.2496, 0.2348, 0.2496, 0.2384, 0.2219, 0.2374, 0.2755, 0.3327, 0.2479, 0.3327, 0.2486, 0.2646, 0.2763, 0.2654, 0.7791, 0.2596, 0.7514, 0.2609, 0.7507, 0.2382, 0.7783, 0.2372, 0.2198, 0.3326, 0.1893, 0.3325, 0.1899, 0.2628, 0.2209, 0.2636, 0.2822, 0.1371, 0.2559, 0.1349, 0.2635, 0.05546, 0.2881, 0.05743, 0.7807, 0.3704, 0.7527, 0.37, 0.7527, 0.3664, 0.7806, 0.3666, 0.8972, 0.1443, 0.8652, 0.1493, 0.8612, 0.125, 0.8926, 0.1195, 0.7808, 0.336, 0.8112, 0.3362, 0.8114, 0.34, 0.781, 0.3397, 0.2508, 0.8612, 0.2748, 0.8876, 0.2486, 0.8937, 0.2278, 0.8723, 0.2767, 0.3765, 0.2491, 0.3771, 0.2488, 0.3736, 0.2764, 0.373, 0.4474, 0.3398, 0.4743, 0.3397, 0.4743, 0.343, 0.4475, 0.3435, 0.6892, 0.8304, 0.6681, 0.8016, 0.6945, 0.7719, 0.7184, 0.8025, 0.6119, 0.3322, 0.5823, 0.3323, 0.5818, 0.2676, 0.6116, 0.267, 0.6677, 0.7736, 0.6673, 0.7457, 0.6797, 0.727, 0.6879, 0.75, 0.9737, 0.2572, 0.9413, 0.2579, 0.9412, 0.2538, 0.9742, 0.2528, 0.1577, 0.3329, 0.1893, 0.3325, 0.1895, 0.3364, 0.158, 0.337, 0.7114, 0.9148, 0.6934, 0.9017, 0.7149, 0.8926, 0.7349, 0.9134, 0.781, 0.3397, 0.8114, 0.34, 0.8114, 0.3439, 0.7807, 0.3435, 0.8416, 0.3801, 0.8108, 0.3788, 0.8107, 0.375, 0.8415, 0.3761, 0.3955, 0.6965, 0.4087, 0.7169, 0.3907, 0.7389, 0.3738, 0.7143, 0.09217, 0.3352, 0.06074, 0.3369, 0.05874, 0.2582, 0.09105, 0.2594, 0.1023, 0.1487, 0.07266, 0.1433, 0.07336, 0.1394, 0.1029, 0.1445, 0.2212, 0.2598, 0.19, 0.2588, 0.1911, 0.2358, 0.2219, 0.2374, 0.1709, 0.1259, 0.2005, 0.1293, 0.2, 0.1331, 0.1702, 0.1298, 0.7619, 0.93, 0.7354, 0.9247, 0.7612, 0.9201, 0.7873, 0.929, 0.651, 0.8217, 0.651, 0.7948, 0.657, 0.77, 0.6606, 0.7973, 0.2206, 0.3706, 0.1907, 0.3714, 0.1905, 0.3677, 0.2207, 0.3669, 0.8536, 0.8421, 0.8298, 0.8115, 0.8589, 0.7836, 0.8801, 0.8123, 0.5002, 0.2678, 0.4743, 0.2679, 0.4743, 0.2646, 0.5002, 0.2644, 0.8333, 0.4809, 0.8045, 0.4788, 0.8108, 0.3788, 0.8416, 0.3801, 0.5006, 0.3397, 0.527, 0.3397, 0.527, 0.3429, 0.5006, 0.3432, 0.8418, 0.2614, 0.8103, 0.2625, 0.8102, 0.2586, 0.8419, 0.2572, 0.8272, 0.8718, 0.8006, 0.8394, 0.8298, 0.8115, 0.8536, 0.8421, 0.6653, 0.8674, 0.656, 0.8472, 0.662, 0.8244, 0.6785, 0.8481, 0.03074, 0.3465, 0.06166, 0.3449, 0.06185, 0.3489, 0.03044, 0.3507, 0.5009, 0.3724, 0.4745, 0.3726, 0.4743, 0.3693, 0.5007, 0.3691, 0.2277, 0.4776, 0.1977, 0.479, 0.1915, 0.3791, 0.2214, 0.3779, 0.02904, 0.2196, 0.06118, 0.223, 0.06078, 0.2271, 0.02798, 0.2238, 0.5511, 0.1425, 0.58, 0.1419, 0.5799, 0.1457, 0.5511, 0.1462, 0.7104, 0.8592, 0.6892, 0.8304, 0.7184, 0.8025, 0.7422, 0.8331, 0.2276, 0.1596, 0.1974, 0.1569, 0.2, 0.1331, 0.2294, 0.1362, 0.2207, 0.3669, 0.1905, 0.3677, 0.1899, 0.3441, 0.2205, 0.3437, 0.8415, 0.3761, 0.8107, 0.375, 0.8106, 0.3712, 0.8415, 0.3722, 0.09528, 0.3763, 0.06448, 0.3794, 0.06406, 0.3755, 0.09482, 0.3721, 0.09291, 0.2259, 0.06118, 0.223, 0.07266, 0.1433, 0.1023, 0.1487, 0.3323, 0.6715, 0.3531, 0.6929, 0.3301, 0.704, 0.3061, 0.6776, 0.7805, 0.3324, 0.811, 0.3322, 0.8112, 0.3362, 0.7808, 0.336, 0.1086, 0.4877, 0.08296, 0.4915, 0.0658, 0.3871, 0.09639, 0.3842, 0.3039, 0.8985, 0.333, 0.9095, 0.3049, 0.9153, 0.2768, 0.9033, 0.1794, 0.7466, 0.1845, 0.7772, 0.1733, 0.8018, 0.1694, 0.7722, 0.5002, 0.2644, 0.4743, 0.2646, 0.4744, 0.2426, 0.5002, 0.2432, 0.2219, 0.2336, 0.1914, 0.2319, 0.1971, 0.1608, 0.2271, 0.1633, 0.221, 0.3742, 0.1911, 0.3752, 0.1907, 0.3714, 0.2206, 0.3706, 0.2056, 0.806, 0.2267, 0.8348, 0.2071, 0.8509, 0.1902, 0.8263, 0.8419, 0.2572, 0.8102, 0.2586, 0.8091, 0.2356, 0.8404, 0.2343, 0.4472, 0.3363, 0.4741, 0.3364, 0.4743, 0.3397, 0.4474, 0.3398, 0.5002, 0.2398, 0.4744, 0.2394, 0.4747, 0.1725, 0.5002, 0.1726, 0.5007, 0.3691, 0.4743, 0.3693, 0.4743, 0.366, 0.5007, 0.3656, 0.6131, 0.3763, 0.5834, 0.3763, 0.5832, 0.3726, 0.6129, 0.3726, 0.1602, 0.2303, 0.1914, 0.2319, 0.1911, 0.2358, 0.1597, 0.2345, 0.8418, 0.3681, 0.8108, 0.3674, 0.8114, 0.3439, 0.8429, 0.3448, 0.09639, 0.3842, 0.0658, 0.3871, 0.06513, 0.3832, 0.09584, 0.3802, 0.5002, 0.1726, 0.4747, 0.1725, 0.4747, 0.1692, 0.5002, 0.1691, 0.3542, 0.7304, 0.3753, 0.7592, 0.3462, 0.7871, 0.3223, 0.7565, 0.05164, 0.1017, 0.08005, 0.1093, 0.07911, 0.1131, 0.05015, 0.1055, 0.1029, 0.1445, 0.07336, 0.1394, 0.07911, 0.1131, 0.1075, 0.1196, 0.4481, 0.2394, 0.4744, 0.2394, 0.4744, 0.2426, 0.4482, 0.2431, 0.9702, 0.3382, 0.9395, 0.3365, 0.9413, 0.2579, 0.9737, 0.2572, 0.1084, 0.1156, 0.08005, 0.1093, 0.1038, 0.02778, 0.1276, 0.03428, 0.7928, 0.8919, 0.7675, 0.8625, 0.8006, 0.8394, 0.8272, 0.8718, 0.7585, 0.912, 0.7344, 0.8856, 0.7675, 0.8625, 0.7928, 0.8919, 0.2905, 0.7826, 0.317, 0.815, 0.2839, 0.8381, 0.2586, 0.8087, 0.9742, 0.2528, 0.9412, 0.2538, 0.9393, 0.2268, 0.972, 0.2236, 0.1733, 0.8018, 0.1902, 0.8263, 0.1722, 0.8483, 0.162, 0.8263, 0.2373, 0.7177, 0.2639, 0.7502, 0.2347, 0.7781, 0.2109, 0.7475, 0.5526, 0.4748, 0.527, 0.4746, 0.5274, 0.3759, 0.5543, 0.376, 0.5011, 0.3757, 0.4747, 0.3759, 0.4745, 0.3726, 0.5009, 0.3724, 0.9669, 0.3865, 0.9367, 0.3829, 0.9368, 0.379, 0.9671, 0.3826, 0.4492, 0.1425, 0.4749, 0.1426, 0.4748, 0.1459, 0.4492, 0.1462, 0.656, 0.8472, 0.651, 0.8217, 0.6606, 0.7973, 0.662, 0.8244, 0.2586, 0.8087, 0.2839, 0.8381, 0.2508, 0.8612, 0.2267, 0.8348, 0.5002, 0.2398, 0.5259, 0.2394, 0.526, 0.2426, 0.5002, 0.2432, 0.0911, 0.255, 0.05887, 0.2541, 0.06078, 0.2271, 0.09248, 0.2303, 0.8132, 0.7006, 0.7869, 0.6938, 0.8127, 0.6893, 0.8368, 0.6991, 0.8378, 0.7548, 0.8137, 0.7284, 0.8333, 0.7213, 0.8533, 0.7421, 0.09584, 0.3802, 0.06513, 0.3832, 0.06448, 0.3794, 0.09528, 0.3763, 0.8861, 0.7896, 0.8697, 0.7658, 0.8828, 0.7466, 0.8922, 0.7668, 0.09482, 0.3721, 0.06406, 0.3755, 0.06185, 0.3489, 0.09323, 0.3475, 0.9081, 0.3389, 0.9395, 0.3405, 0.9396, 0.3445, 0.9081, 0.3429, 0.8801, 0.8123, 0.8589, 0.7836, 0.8697, 0.7658, 0.8861, 0.7896, 0.3061, 0.6776, 0.3301, 0.704, 0.297, 0.7271, 0.2717, 0.6977, 0.3586, 0.6653, 0.3781, 0.6796, 0.3531, 0.6929, 0.3323, 0.6715, 0.908, 0.3348, 0.9395, 0.3365, 0.9395, 0.3405, 0.9081, 0.3389, 0.02989, 0.3387, 0.06074, 0.3369, 0.06121, 0.3409, 0.03033, 0.3426, 0.447, 0.3328, 0.4739, 0.333, 0.4741, 0.3364, 0.4472, 0.3363, 0.2109, 0.7475, 0.2347, 0.7781, 0.2056, 0.806, 0.1845, 0.7772, 0.5522, 0.2394, 0.5259, 0.2394, 0.5256, 0.1725, 0.5514, 0.1724, 0.7349, 0.9134, 0.7149, 0.8926, 0.7344, 0.8856, 0.7585, 0.912, 0.5002, 0.1691, 0.4747, 0.1692, 0.4748, 0.1459, 0.5002, 0.1464, 0.5007, 0.3656, 0.4743, 0.366, 0.4743, 0.343, 0.5006, 0.3432, 0.8937, 0.4877, 0.8639, 0.484, 0.8737, 0.3819, 0.9059, 0.384, 0.662, 0.8244, 0.6606, 0.7973, 0.6677, 0.7736, 0.6681, 0.8016, 0.4076, 0.7634, 0.4115, 0.793, 0.4015, 0.8186, 0.3964, 0.788, 0.6095, 0.1675, 0.5801, 0.1682, 0.5799, 0.1457, 0.6094, 0.1452, 0.5513, 0.1687, 0.5256, 0.1692, 0.5255, 0.1459, 0.5511, 0.1462, 0.909, 0.2548, 0.8752, 0.2561, 0.8738, 0.2321, 0.9076, 0.23, 0.7741, 0.807, 0.7475, 0.7746, 0.7806, 0.7515, 0.8059, 0.7809, 0.9569, 0.1337, 0.9267, 0.1392, 0.9209, 0.113, 0.9499, 0.1054, 0.7897, 0.702, 0.7623, 0.6961, 0.7869, 0.6938, 0.8132, 0.7006, 0.5004, 0.3364, 0.5268, 0.3363, 0.527, 0.3397, 0.5006, 0.3397, 0.3738, 0.7143, 0.3907, 0.7389, 0.3753, 0.7592, 0.3542, 0.7304, 0.5525, 0.2678, 0.5261, 0.2679, 0.526, 0.2646, 0.5524, 0.2641, 0.6129, 0.3726, 0.5832, 0.3726, 0.583, 0.369, 0.6127, 0.3689, 0.6114, 0.2632, 0.5815, 0.2638, 0.5815, 0.2426, 0.6114, 0.2423, 0.8059, 0.7809, 0.7806, 0.7515, 0.8137, 0.7284, 0.8378, 0.7548, 0.9667, 0.3904, 0.9365, 0.3868, 0.9367, 0.3829, 0.9669, 0.3865, 0.5543, 0.376, 0.5274, 0.3759, 0.5272, 0.3725, 0.5541, 0.3724, 0.9451, 0.4962, 0.9194, 0.4915, 0.9365, 0.3868, 0.9667, 0.3904, 0.5514, 0.1724, 0.5256, 0.1725, 0.5256, 0.1692, 0.5513, 0.1687, 0.3964, 0.788, 0.4015, 0.8186, 0.3807, 0.843, 0.37, 0.8177, 0.9072, 0.2257, 0.8733, 0.2278, 0.8657, 0.1535, 0.8978, 0.1486, 0.5002, 0.1429, 0.5255, 0.1426, 0.5255, 0.1459, 0.5002, 0.1464, 0.6949, 0.8719, 0.6785, 0.8481, 0.6892, 0.8304, 0.7104, 0.8592, 0.7422, 0.8331, 0.7184, 0.8025, 0.7475, 0.7746, 0.7741, 0.807, 0.5534, 0.3327, 0.5266, 0.333, 0.5261, 0.2679, 0.5525, 0.2678, 0.5524, 0.2641, 0.526, 0.2646, 0.526, 0.2426, 0.5522, 0.2431, 0.5002, 0.3331, 0.5266, 0.333, 0.5268, 0.3363, 0.5004, 0.3364, 0.9081, 0.3429, 0.9396, 0.3445, 0.9394, 0.3485, 0.908, 0.3472, 0.9681, 0.3786, 0.9372, 0.3751, 0.9394, 0.3485, 0.9707, 0.3501, 0.2071, 0.8509, 0.2278, 0.8723, 0.2028, 0.8856, 0.1854, 0.8686, 0.8917, 0.1155, 0.92, 0.1092, 0.9209, 0.113, 0.8926, 0.1195, 0.2267, 0.8348, 0.2508, 0.8612, 0.2278, 0.8723, 0.2071, 0.8509, 0.9091, 0.2592, 0.8751, 0.2605, 0.8752, 0.2561, 0.909, 0.2548, 0.971, 0.2194, 0.9389, 0.2228, 0.9274, 0.1432, 0.9572, 0.1379, 0.8429, 0.3407, 0.8754, 0.3415, 0.8754, 0.3458, 0.8429, 0.3448, 0.9572, 0.1379, 0.9274, 0.1432, 0.9267, 0.1392, 0.9569, 0.1337, 0.906, 0.376, 0.8736, 0.3738, 0.874, 0.3697, 0.9064, 0.3718, 0.5539, 0.369, 0.527, 0.3692, 0.527, 0.3659, 0.5538, 0.3652, 0.5541, 0.3724, 0.5272, 0.3725, 0.527, 0.3692, 0.5539, 0.369, 0.9072, 0.2257, 0.9389, 0.2228, 0.9393, 0.2268, 0.9076, 0.23, 0.5511, 0.1425, 0.5255, 0.1426, 0.5249, 0.06309, 0.5495, 0.06276, 0.3223, 0.7565, 0.3462, 0.7871, 0.317, 0.815, 0.2905, 0.7826, 0.9059, 0.384, 0.8737, 0.3819, 0.8736, 0.3779, 0.9059, 0.38, 0.6126, 0.3651, 0.5829, 0.3652, 0.5826, 0.3434, 0.6122, 0.3435, 0.9671, 0.3826, 0.9368, 0.379, 0.9372, 0.3751, 0.9681, 0.3786, 0.9484, 0.1016, 0.92, 0.1092, 0.8962, 0.02777, 0.9199, 0.02026, 0.6775, 0.8861, 0.6653, 0.8674, 0.6785, 0.8481, 0.6949, 0.8719, 0.6945, 0.7719, 0.6879, 0.75, 0.708, 0.7264, 0.721, 0.7421, 0.6681, 0.8016, 0.6677, 0.7736, 0.6879, 0.75, 0.6945, 0.7719, 0.5522, 0.2394, 0.5816, 0.2387, 0.5815, 0.2426, 0.5522, 0.2431, 0.8293, 0.1258, 0.8604, 0.1209, 0.8612, 0.125, 0.8299, 0.1297, 0.7553, 0.7221, 0.7352, 0.7113, 0.7623, 0.6961, 0.7897, 0.702, 0.6097, 0.1713, 0.5803, 0.1721, 0.5801, 0.1682, 0.6095, 0.1675, 0.9059, 0.38, 0.8736, 0.3779, 0.8736, 0.3738, 0.906, 0.376, 0.8427, 0.3367, 0.8753, 0.3375, 0.8754, 0.3415, 0.8429, 0.3407, 0.3092, 0.8675, 0.3319, 0.883, 0.3039, 0.8985, 0.2748, 0.8876, 0.8917, 0.1155, 0.8604, 0.1209, 0.8447, 0.04053, 0.8724, 0.03427, 0.9064, 0.3718, 0.874, 0.3697, 0.8754, 0.3458, 0.908, 0.3472, 0.6127, 0.3689, 0.583, 0.369, 0.5829, 0.3652, 0.6126, 0.3651, 0.6115, 0.2385, 0.5816, 0.2387, 0.5803, 0.1721, 0.6097, 0.1713, 0.5539, 0.3397, 0.5828, 0.3396, 0.5826, 0.3434, 0.5538, 0.3434, 0.8425, 0.3326, 0.8752, 0.3333, 0.8753, 0.3375, 0.8427, 0.3367, 0.6116, 0.267, 0.5818, 0.2676, 0.5815, 0.2638, 0.6114, 0.2632, 0.6093, 0.1414, 0.58, 0.1419, 0.5781, 0.06272, 0.6073, 0.06262, 0.84, 0.2301, 0.8733, 0.2278, 0.8738, 0.2321, 0.8404, 0.2343, 0.2486, 0.8937, 0.2768, 0.9033, 0.2484, 0.9106, 0.2223, 0.8999, 0.3436, 0.8474, 0.3599, 0.8674, 0.3319, 0.883, 0.3092, 0.8675, 0.5534, 0.3327, 0.5823, 0.3323, 0.5825, 0.336, 0.5537, 0.3362, 0.5537, 0.3362, 0.5825, 0.336, 0.5828, 0.3396, 0.5539, 0.3397, 0.721, 0.7421, 0.708, 0.7264, 0.7352, 0.7113, 0.7553, 0.7221, 0.2748, 0.8876, 0.3039, 0.8985, 0.2768, 0.9033, 0.2486, 0.8937, 0.8978, 0.1486, 0.8657, 0.1535, 0.8652, 0.1493, 0.8972, 0.1443])
me_cube_001.materials.append(mat_material_001)
me_cube_001.use_remesh_preserve_volume = False
me_cube_001.use_remesh_preserve_attributes = False
me_cube_001.use_mirror_vertex_groups = False
me_cube_001.update()

# ---- objects
ob_cube = bpy.data.objects.new('Cube', me_cube_001)

# ---- transforms, parenting, visibility, modifiers, constraints
ob_cube.location = (0.0, 0.0, 0.0)
ob_cube.lock_rotations_4d = False
ob_cube.empty_display_type = 'ARROWS'
ob_cube.lineart.crease_threshold = 0.0
_m = ob_cube.modifiers.new('Mirror', 'MIRROR')
_m.use_axis = (False, False, False)
_m = ob_cube.modifiers.new('Subsurf', 'SUBSURF')
_m.uv_smooth = 'PRESERVE_CORNERS'
_m.quality = 0
_m.levels = 0
_m.render_levels = 0
_m.show_only_control_edges = False

# ---- collection membership
col_collection.objects.link(ob_cube)

# ---- scene / render settings (as saved in the file)
scene.frame_start = 1; scene.frame_end = 250; scene.frame_set(1)
scene.render.engine = 'BLENDER_EEVEE_NEXT'
scene.cycles.use_denoising = False
scene.cycles.samples = 128
scene.cycles.sampling_pattern = 'TABULATED_SOBOL'
scene.cycles.use_adaptive_sampling = False
scene.cycles.use_light_tree = False
scene.view_settings.view_transform = 'Filmic'
bpy.context.view_layer.update()

# ---- added for rendering (the .blend has no active camera and no usable light): camera, sun
cam_auto = bpy.data.cameras.new('AutoCamera')
cam_auto.lens = 50.0
cam_auto.sensor_width = 36.0
cam_auto.clip_end = 1000.0
ob_auto_camera = bpy.data.objects.new('AutoCamera', cam_auto)
scene.collection.objects.link(ob_auto_camera)
ob_auto_camera.location = (10.713, -12.8556, 9.98335)
ob_auto_camera.rotation_euler = (1.09748, -7.21219e-08, 0.694738)
scene.camera = ob_auto_camera
light_auto_sun = bpy.data.lights.new('AutoSun', 'SUN')
light_auto_sun.energy = 3.0
light_auto_sun.angle = 0.0523599
ob_auto_sun = bpy.data.objects.new('AutoSun', light_auto_sun)
scene.collection.objects.link(ob_auto_sun)
ob_auto_sun.rotation_euler = (0.872665, 0.174533, 0.523599)
bpy.context.view_layer.update()
